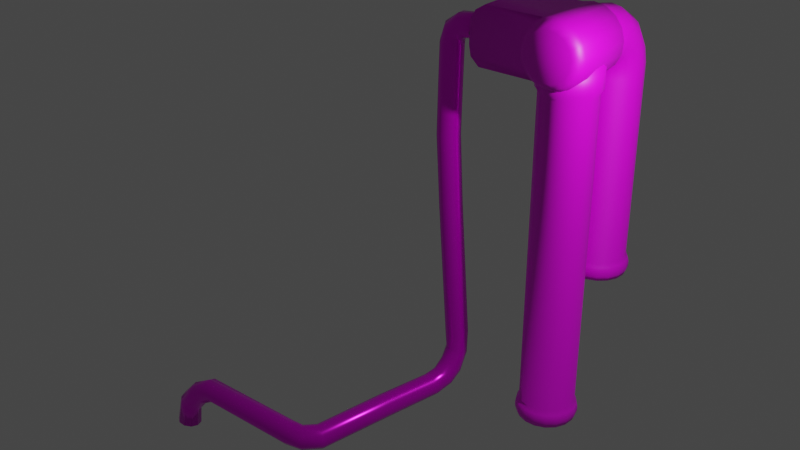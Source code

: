 # Source: aquarium_pump.blend  (saved by Blender 2.80.75; exported with 4.5.12 LTS)
import bpy
from mathutils import Matrix  # noqa: F401  (used for matrix-valued properties, if any)

bpy.ops.wm.read_factory_settings(use_empty=True)
scene = bpy.context.scene
scene.name = 'Scene'

# ---- collections
col_aquarium_pump = bpy.data.collections.new('Aquarium Pump'); scene.collection.children.link(col_aquarium_pump)

# ---- images (referenced by path relative to the original .blend; pixels are not part of the script)
import os
ASSET_DIR = os.environ.get("B2B_ASSET_DIR", "")  # directory of the original .blend (textures are referenced by path, not embedded)
HERE = os.path.dirname(os.path.abspath(__file__))  # packed textures are extracted next to this script under _unpacked/

def load_image(name, relpath, width, height, colorspace="sRGB"):
    """Load a texture the original file referenced (path relative to the .blend, or extracted next to this script)."""
    p = next((c for c in (os.path.join(HERE, relpath), os.path.join(ASSET_DIR, relpath)) if relpath and os.path.exists(c)), "")
    if p:
        img = bpy.data.images.load(p, check_existing=True)
        img.name = name
    else:  # same state as the original file: an image datablock whose file is absent (Cycles renders it pink)
        img = bpy.data.images.new(name, width, height)
        img.source = "FILE"
        img.filepath = "//" + (relpath or name)
    img.colorspace_settings.name = colorspace
    return img
img_pump_with_logo_png = load_image('pump_with_logo.PNG', 'pump_with_logo.PNG', 1024, 1024, 'sRGB')
img_metal_pipe_jpg = load_image('metal_pipe.jpg', 'metal_pipe.jpg', 1024, 1024, 'sRGB')

# ---- materials (node trees are filled in below, after node groups)
mat_material_001 = bpy.data.materials.new('Material.001')
mat_material_001.use_transparent_shadow = False
mat_material_002 = bpy.data.materials.new('Material.002')
mat_material_002.use_transparent_shadow = False
mat_material = bpy.data.materials.new('Material')
mat_material.use_transparent_shadow = False

# ---- material node trees
mat_material_001.use_nodes = True; mat_material_001.node_tree.nodes.clear()
_N = mat_material_001.node_tree.nodes; _L = mat_material_001.node_tree.links
n0 = _N.new('ShaderNodeOutputMaterial'); n0.name = 'Material Output'; n0.location = (300, 300)
n1 = _N.new('ShaderNodeBsdfPrincipled'); n1.name = 'Principled BSDF'; n1.location = (10, 300)
n1.distribution = 'GGX'
n1.subsurface_method = 'BURLEY'
n1.inputs[3].default_value = 1.45
n1.inputs[27].default_value = (0.0, 0.0, 0.0, 1.0)
n1.inputs[28].default_value = 1.0
n2 = _N.new('ShaderNodeTexImage'); n2.name = 'Image Texture'; n2.location = (-280, 280)
n2.image = img_pump_with_logo_png
_L.new(n1.outputs[0], n0.inputs[0])
_L.new(n2.outputs[0], n1.inputs[0])
n0.is_active_output = True
mat_material_002.use_nodes = True; mat_material_002.node_tree.nodes.clear()
_N = mat_material_002.node_tree.nodes; _L = mat_material_002.node_tree.links
n0 = _N.new('ShaderNodeOutputMaterial'); n0.name = 'Material Output'; n0.location = (300, 300)
n1 = _N.new('ShaderNodeBsdfPrincipled'); n1.name = 'Principled BSDF'; n1.location = (10, 300)
n1.distribution = 'GGX'
n1.subsurface_method = 'BURLEY'
n1.inputs[0].default_value = (0.1473, 0.1473, 0.1473, 1.0)
n1.inputs[1].default_value = 0.8785
n1.inputs[2].default_value = 0.2009
n1.inputs[3].default_value = 1.45
n1.inputs[27].default_value = (0.0, 0.0, 0.0, 1.0)
n1.inputs[28].default_value = 1.0
_L.new(n1.outputs[0], n0.inputs[0])
n0.is_active_output = True
mat_material.use_nodes = True; mat_material.node_tree.nodes.clear()
_N = mat_material.node_tree.nodes; _L = mat_material.node_tree.links
n0 = _N.new('ShaderNodeBsdfPrincipled'); n0.name = 'Principled BSDF'; n0.location = (10, 300)
n0.distribution = 'GGX'
n0.subsurface_method = 'BURLEY'
n0.inputs[1].default_value = 0.5981
n0.inputs[2].default_value = 0.229
n0.inputs[3].default_value = 1.45
n0.inputs[13].default_value = 0.6215
n0.inputs[27].default_value = (0.0, 0.0, 0.0, 1.0)
n0.inputs[28].default_value = 1.0
n1 = _N.new('ShaderNodeTexImage'); n1.name = 'Image Texture'; n1.location = (-280, 280)
n1.image = img_metal_pipe_jpg
n2 = _N.new('ShaderNodeOutputMaterial'); n2.name = 'Material Output'; n2.location = (589, 297)
_L.new(n0.outputs[0], n2.inputs[0])
_L.new(n1.outputs[0], n0.inputs[0])
n2.is_active_output = True

# ---- world
world_world = bpy.data.worlds.new('World'); scene.world = world_world
world_world.use_nodes = True; world_world.node_tree.nodes.clear()
_N = world_world.node_tree.nodes; _L = world_world.node_tree.links
n0 = _N.new('ShaderNodeOutputWorld'); n0.name = 'World Output'; n0.location = (300, 300)
n1 = _N.new('ShaderNodeBackground'); n1.name = 'Background'; n1.location = (10, 300)
n1.inputs[0].default_value = (0.05088, 0.05088, 0.05088, 1.0)
_L.new(n1.outputs[0], n0.inputs[0])
n0.is_active_output = True
world_world.color = (0.05088, 0.05088, 0.05088)
world_world.use_sun_shadow = False
world_world.sun_shadow_jitter_overblur = 0.0

# ---- lights
light_light = bpy.data.lights.new('Light', 'POINT')
light_light.transmission_factor = 0.0
light_light.energy = 1000.0
light_light.shadow_soft_size = 0.1
light_light.shadow_maximum_resolution = 0.006
light_light.use_absolute_resolution = True

# ---- meshes
me_cylinder = bpy.data.meshes.new('Cylinder')
me_cylinder.from_pydata([(0.0, 0.4488, 2.025), (-7.487e-09, 0.5224, 2.203), (0.3612, 0.3812, 2.025), (0.3878, 0.4499, 2.203), (0.6737, 0.1878, 2.025), (0.7233, 0.2422, 2.203), (0.8952, -0.1055, 2.025), (0.9611, -0.07267, 2.203), (0.9957, -0.459, 2.025), (1.069, -0.4522, 2.203), (0.9618, -0.8249, 2.025), (1.033, -0.845, 2.203), (0.798, -1.154, 2.025), (0.8568, -1.198, 2.203), (0.5264, -1.401, 2.025), (0.5652, -1.464, 2.203), (0.1837, -1.534, 2.025), (0.1973, -1.607, 2.203), (-0.1837, -1.534, 2.025), (-0.1973, -1.607, 2.203), (-0.5264, -1.401, 2.025), (-0.5652, -1.464, 2.203), (-0.798, -1.154, 2.025), (-0.8568, -1.198, 2.203), (-0.9618, -0.8249, 2.025), (-1.033, -0.845, 2.203), (-0.9957, -0.459, 2.025), (-1.069, -0.4522, 2.203), (-0.8952, -0.1055, 2.025), (-0.9611, -0.07267, 2.203), (-0.6737, 0.1878, 2.025), (-0.7233, 0.2422, 2.203), (-0.3612, 0.3812, 2.025), (-0.3878, 0.4499, 2.203), (0.3878, 0.4499, 2.378), (-7.487e-09, 0.5224, 2.378), (0.7233, 0.2422, 2.378), (0.9611, -0.07267, 2.378), (1.069, -0.4522, 2.378), (1.033, -0.845, 2.378), (0.8568, -1.198, 2.378), (0.5652, -1.464, 2.378), (0.1973, -1.607, 2.378), (-0.1973, -1.607, 2.378), (-0.5652, -1.464, 2.378), (-0.8568, -1.198, 2.378), (-1.033, -0.845, 2.378), (-1.069, -0.4522, 2.378), (-0.9611, -0.07267, 2.378), (-0.7233, 0.2422, 2.378), (-0.3878, 0.4499, 2.378), (0.3737, 0.4135, 2.532), (-4.028e-09, 0.4834, 2.532), (0.697, 0.2134, 2.532), (0.9261, -0.09007, 2.532), (1.03, -0.4558, 2.532), (0.9951, -0.8344, 2.532), (0.8256, -1.175, 2.532), (0.5446, -1.431, 2.532), (0.1901, -1.568, 2.532), (-0.1901, -1.568, 2.532), (-0.5446, -1.431, 2.532), (-0.8256, -1.175, 2.532), (-0.9951, -0.8344, 2.532), (-1.03, -0.4558, 2.532), (-0.9261, -0.09007, 2.532), (-0.697, 0.2134, 2.532), (-0.3737, 0.4135, 2.532), (0.3444, 0.3379, 2.648), (4.11e-10, 0.4023, 2.648), (0.6424, 0.1534, 2.648), (0.8535, -0.1262, 2.648), (0.9494, -0.4633, 2.648), (0.9171, -0.8122, 2.648), (0.7609, -1.126, 2.648), (0.5019, -1.362, 2.648), (0.1752, -1.488, 2.648), (-0.1752, -1.488, 2.648), (-0.5019, -1.362, 2.648), (-0.7609, -1.126, 2.648), (-0.9171, -0.8122, 2.648), (-0.9494, -0.4633, 2.648), (-0.8535, -0.1262, 2.648), (-0.6424, 0.1534, 2.648), (-0.3444, 0.3379, 2.648), (0.3444, 0.3379, 9.146), (-5.279e-08, 0.4023, 9.146), (0.6424, 0.1534, 9.146), (0.8535, -0.1262, 9.146), (0.9494, -0.4633, 9.146), (0.9171, -0.8122, 9.146), (0.7609, -1.126, 9.146), (0.5019, -1.362, 9.146), (0.1752, -1.488, 9.146), (-0.1752, -1.488, 9.146), (-0.5019, -1.362, 9.146), (-0.7609, -1.126, 9.146), (-0.9171, -0.8122, 9.146), (-0.9494, -0.4633, 9.146), (-0.8535, -0.1262, 9.146), (-0.6424, 0.1534, 9.146), (-0.3444, 0.3379, 9.146), (0.3444, 0.3275, 9.576), (-5.279e-08, 0.3912, 9.586), (0.6424, 0.1452, 9.548), (0.8535, -0.1312, 9.506), (0.9494, -0.4643, 9.455), (0.9171, -0.8091, 9.401), (0.7609, -1.119, 9.354), (0.5019, -1.352, 9.318), (0.1752, -1.478, 9.299), (-0.1752, -1.478, 9.299), (-0.5019, -1.352, 9.318), (-0.7609, -1.119, 9.354), (-0.9171, -0.8091, 9.401), (-0.9494, -0.4643, 9.455), (-0.8535, -0.1312, 9.506), (-0.6424, 0.1452, 9.548), (-0.3444, 0.3275, 9.576), (0.3444, 0.1396, 10.22), (-5.407e-08, 0.1983, 10.24), (0.6424, -0.0288, 10.14), (0.8535, -0.284, 10.03), (0.9494, -0.5916, 9.891), (0.9171, -0.9101, 9.748), (0.7609, -1.196, 9.62), (0.5019, -1.412, 9.523), (0.1752, -1.527, 9.472), (-0.1752, -1.527, 9.472), (-0.5019, -1.412, 9.523), (-0.7609, -1.196, 9.62), (-0.9171, -0.9101, 9.748), (-0.9494, -0.5916, 9.891), (-0.8535, -0.284, 10.03), (-0.6424, -0.0288, 10.14), (-0.3444, 0.1396, 10.22), (0.3444, -0.3555, 10.94), (-1.097e-08, -0.312, 10.99), (0.6424, -0.48, 10.8), (0.8535, -0.6689, 10.6), (0.9494, -0.8964, 10.35), (0.9171, -1.132, 10.09), (0.7609, -1.344, 9.861), (0.5019, -1.503, 9.687), (0.1752, -1.589, 9.593), (-0.1752, -1.589, 9.593), (-0.5019, -1.503, 9.687), (-0.7609, -1.344, 9.861), (-0.9171, -1.132, 10.09), (-0.9494, -0.8964, 10.35), (-0.8535, -0.6689, 10.6), (-0.6424, -0.48, 10.8), (-0.3444, -0.3555, 10.94), (0.3444, -1.103, 11.38), (-1.382e-08, -1.08, 11.44), (0.6424, -1.168, 11.21), (0.8535, -1.267, 10.95), (0.9494, -1.386, 10.63), (0.9171, -1.509, 10.3), (0.7609, -1.62, 10.01), (0.5019, -1.703, 9.789), (0.1752, -1.748, 9.671), (-0.1752, -1.748, 9.671), (-0.5019, -1.703, 9.789), (-0.7609, -1.62, 10.01), (-0.9171, -1.509, 10.3), (-0.9494, -1.386, 10.63), (-0.8535, -1.267, 10.95), (-0.6424, -1.168, 11.21), (-0.3444, -1.103, 11.38), (0.3444, -1.848, 11.5), (-5.692e-08, -1.848, 11.56), (0.6424, -1.847, 11.32), (0.8535, -1.846, 11.04), (0.9494, -1.845, 10.7), (0.9171, -1.844, 10.35), (0.7609, -1.842, 10.04), (0.5019, -1.842, 9.8), (0.1752, -1.841, 9.674), (-0.1752, -1.841, 9.674), (-0.5019, -1.842, 9.8), (-0.7609, -1.842, 10.04), (-0.9171, -1.844, 10.35), (-0.9494, -1.845, 10.7), (-0.8535, -1.846, 11.04), (-0.6424, -1.847, 11.32), (-0.3444, -1.848, 11.5), (0.3444, -2.086, 11.5), (-1.096e-07, -2.086, 11.56), (0.6424, -2.085, 11.31), (0.8535, -2.084, 11.03), (0.9494, -2.083, 10.7), (0.9171, -2.082, 10.35), (0.7609, -2.081, 10.03), (0.5019, -2.08, 9.797), (0.1752, -2.079, 9.671), (-0.1752, -2.079, 9.671), (-0.5019, -2.08, 9.797), (-0.7609, -2.081, 10.03), (-0.9171, -2.082, 10.35), (-0.9494, -2.083, 10.7), (-0.8535, -2.084, 11.03), (-0.6424, -2.085, 11.31), (-0.3444, -2.086, 11.5), (2e-08, 0.2521, 2.025), (0.2902, 0.1978, 2.025), (0.5412, 0.04243, 2.025), (0.7191, -0.1932, 2.025), (0.7999, -0.4771, 2.025), (0.7727, -0.7711, 2.025), (0.6411, -1.035, 2.025), (0.4229, -1.234, 2.025), (0.1476, -1.341, 2.025), (-0.1476, -1.341, 2.025), (-0.4229, -1.234, 2.025), (-0.6411, -1.035, 2.025), (-0.7727, -0.7711, 2.025), (-0.7999, -0.4771, 2.025), (-0.7191, -0.1932, 2.025), (-0.5412, 0.04243, 2.025), (-0.2902, 0.1978, 2.025), (-7.712e-09, 0.2521, 3.867), (0.2902, 0.1978, 3.867), (0.5412, 0.04243, 3.867), (0.7191, -0.1932, 3.867), (0.7999, -0.4771, 3.867), (0.7727, -0.7711, 3.867), (0.6411, -1.035, 3.867), (0.4229, -1.234, 3.867), (0.1476, -1.341, 3.867), (-0.1476, -1.341, 3.867), (-0.4229, -1.234, 3.867), (-0.6411, -1.035, 3.867), (-0.7727, -0.7711, 3.867), (-0.7999, -0.4771, 3.867), (-0.7191, -0.1932, 3.867), (-0.5412, 0.04243, 3.867), (-0.2902, 0.1978, 3.867), (0.4023, -2.159, 11.65), (-1.277e-07, -2.159, 11.72), (0.7503, -2.158, 11.43), (0.997, -2.157, 11.1), (1.109, -2.155, 10.71), (1.071, -2.154, 10.3), (0.8888, -2.153, 9.936), (0.5863, -2.152, 9.661), (0.2047, -2.151, 9.513), (-0.2047, -2.151, 9.513), (-0.5863, -2.152, 9.661), (-0.8888, -2.153, 9.936), (-1.071, -2.154, 10.3), (-1.109, -2.155, 10.71), (-0.997, -2.157, 11.1), (-0.7503, -2.158, 11.43), (-0.4023, -2.159, 11.65), (0.4023, -4.274, 11.64), (-2.136e-07, -4.275, 11.71), (0.7503, -4.274, 11.42), (0.997, -4.272, 11.1), (1.109, -4.271, 10.7), (1.071, -4.27, 10.29), (0.8888, -4.268, 9.929), (0.5863, -4.267, 9.653), (0.2047, -4.267, 9.505), (-0.2047, -4.267, 9.505), (-0.5863, -4.267, 9.653), (-0.8888, -4.268, 9.929), (-1.071, -4.27, 10.29), (-1.109, -4.271, 10.7), (-0.997, -4.272, 11.1), (-0.7503, -4.274, 11.42), (-0.4023, -4.274, 11.64), (0.3632, -4.491, 11.54), (-2.022e-07, -4.491, 11.61), (0.6774, -4.49, 11.34), (0.9001, -4.489, 11.05), (1.001, -4.488, 10.69), (0.9671, -4.486, 10.32), (0.8024, -4.485, 9.994), (0.5293, -4.484, 9.745), (0.1848, -4.484, 9.611), (-0.1848, -4.484, 9.611), (-0.5293, -4.484, 9.745), (-0.8024, -4.485, 9.994), (-0.9671, -4.486, 10.32), (-1.001, -4.488, 10.69), (-0.9001, -4.489, 11.05), (-0.6774, -4.49, 11.34), (-0.3632, -4.491, 11.54), (0.2951, -4.605, 11.36), (-1.807e-07, -4.605, 11.42), (0.5503, -4.604, 11.2), (0.7313, -4.603, 10.96), (0.8134, -4.602, 10.68), (0.7857, -4.601, 10.38), (0.6519, -4.6, 10.11), (0.43, -4.599, 9.905), (0.1501, -4.599, 9.797), (-0.1501, -4.599, 9.797), (-0.43, -4.599, 9.905), (-0.6519, -4.6, 10.11), (-0.7857, -4.601, 10.38), (-0.8134, -4.602, 10.68), (-0.7313, -4.603, 10.96), (-0.5503, -4.604, 11.2), (-0.2951, -4.605, 11.36), (0.0, -2.223, -2.548), (-7.487e-09, -2.149, -2.369), (0.3612, -2.291, -2.548), (0.3878, -2.222, -2.369), (0.6737, -2.484, -2.548), (0.7233, -2.43, -2.369), (0.8952, -2.777, -2.548), (0.9611, -2.745, -2.369), (0.9957, -3.131, -2.548), (1.069, -3.124, -2.369), (0.9618, -3.497, -2.548), (1.033, -3.517, -2.369), (0.798, -3.826, -2.548), (0.8568, -3.87, -2.369), (0.5264, -4.073, -2.548), (0.5652, -4.136, -2.369), (0.1837, -4.206, -2.548), (0.1973, -4.278, -2.369), (-0.1837, -4.206, -2.548), (-0.1973, -4.278, -2.369), (-0.5264, -4.073, -2.548), (-0.5652, -4.136, -2.369), (-0.798, -3.826, -2.548), (-0.8568, -3.87, -2.369), (-0.9618, -3.497, -2.548), (-1.033, -3.517, -2.369), (-0.9957, -3.131, -2.548), (-1.069, -3.124, -2.369), (-0.8952, -2.777, -2.548), (-0.9611, -2.745, -2.369), (-0.6737, -2.484, -2.548), (-0.7233, -2.43, -2.369), (-0.3612, -2.291, -2.548), (-0.3878, -2.222, -2.369), (0.3878, -2.222, -2.195), (-7.487e-09, -2.149, -2.195), (0.7233, -2.43, -2.195), (0.9611, -2.745, -2.195), (1.069, -3.124, -2.195), (1.033, -3.517, -2.195), (0.8568, -3.87, -2.195), (0.5652, -4.136, -2.195), (0.1973, -4.278, -2.195), (-0.1973, -4.278, -2.195), (-0.5652, -4.136, -2.195), (-0.8568, -3.87, -2.195), (-1.033, -3.517, -2.195), (-1.069, -3.124, -2.195), (-0.9611, -2.745, -2.195), (-0.7233, -2.43, -2.195), (-0.3878, -2.222, -2.195), (0.3737, -2.258, -2.041), (-4.028e-09, -2.188, -2.041), (0.697, -2.458, -2.041), (0.9261, -2.762, -2.041), (1.03, -3.128, -2.041), (0.9951, -3.506, -2.041), (0.8256, -3.847, -2.041), (0.5446, -4.103, -2.041), (0.1901, -4.24, -2.041), (-0.1901, -4.24, -2.041), (-0.5446, -4.103, -2.041), (-0.8256, -3.847, -2.041), (-0.9951, -3.506, -2.041), (-1.03, -3.128, -2.041), (-0.9261, -2.762, -2.041), (-0.697, -2.458, -2.041), (-0.3737, -2.258, -2.041), (0.3444, -2.334, -1.924), (4.11e-10, -2.27, -1.924), (0.6424, -2.518, -1.924), (0.8535, -2.798, -1.924), (0.9494, -3.135, -1.924), (0.9171, -3.484, -1.924), (0.7609, -3.798, -1.924), (0.5019, -4.034, -1.924), (0.1752, -4.16, -1.924), (-0.1752, -4.16, -1.924), (-0.5019, -4.034, -1.924), (-0.7609, -3.798, -1.924), (-0.9171, -3.484, -1.924), (-0.9494, -3.135, -1.924), (-0.8535, -2.798, -1.924), (-0.6424, -2.518, -1.924), (-0.3444, -2.334, -1.924), (0.3444, -2.334, 9.212), (-5.279e-08, -2.27, 9.212), (0.6424, -2.518, 9.212), (0.8535, -2.798, 9.212), (0.9494, -3.135, 9.212), (0.9171, -3.484, 9.212), (0.7609, -3.798, 9.212), (0.5019, -4.034, 9.212), (0.1752, -4.16, 9.212), (-0.1752, -4.16, 9.212), (-0.5019, -4.034, 9.212), (-0.7609, -3.798, 9.212), (-0.9171, -3.484, 9.212), (-0.9494, -3.135, 9.212), (-0.8535, -2.798, 9.212), (-0.6424, -2.518, 9.212), (-0.3444, -2.334, 9.212), (2e-08, -2.42, -2.548), (0.2902, -2.474, -2.548), (0.5412, -2.629, -2.548), (0.7191, -2.865, -2.548), (0.7999, -3.149, -2.548), (0.7727, -3.443, -2.548), (0.6411, -3.707, -2.548), (0.4229, -3.906, -2.548), (0.1476, -4.013, -2.548), (-0.1476, -4.013, -2.548), (-0.4229, -3.906, -2.548), (-0.6411, -3.707, -2.548), (-0.7727, -3.443, -2.548), (-0.7999, -3.149, -2.548), (-0.7191, -2.865, -2.548), (-0.5412, -2.629, -2.548), (-0.2902, -2.474, -2.548), (-7.712e-09, -2.42, -0.7053), (0.2902, -2.474, -0.7053), (0.5412, -2.629, -0.7053), (0.7191, -2.865, -0.7053), (0.7999, -3.149, -0.7053), (0.7727, -3.443, -0.7053), (0.6411, -3.707, -0.7053), (0.4229, -3.906, -0.7053), (0.1476, -4.013, -0.7053), (-0.1476, -4.013, -0.7053), (-0.4229, -3.906, -0.7053), (-0.6411, -3.707, -0.7053), (-0.7727, -3.443, -0.7053), (-0.7999, -3.149, -0.7053), (-0.7191, -2.865, -0.7053), (-0.5412, -2.629, -0.7053), (-0.2902, -2.474, -0.7053), (0.379, -2.245, 9.361), (-6.353e-08, -2.174, 9.361), (0.7067, -2.448, 9.361), (0.9391, -2.755, 9.361), (1.045, -3.126, 9.361), (1.009, -3.51, 9.361), (0.8372, -3.855, 9.361), (0.5523, -4.115, 9.361), (0.1928, -4.254, 9.361), (-0.1928, -4.254, 9.361), (-0.5523, -4.115, 9.361), (-0.8372, -3.855, 9.361), (-1.009, -3.51, 9.361), (-1.045, -3.126, 9.361), (-0.9391, -2.755, 9.361), (-0.7067, -2.448, 9.361), (-0.379, -2.245, 9.361), (0.379, -2.245, 10.21), (-6.353e-08, -2.174, 10.21), (0.7067, -2.448, 10.21), (0.9391, -2.755, 10.21), (1.045, -3.126, 10.21), (1.009, -3.51, 10.21), (0.8372, -3.855, 10.21), (0.5523, -4.115, 10.21), (0.1928, -4.254, 10.21), (-0.1928, -4.254, 10.21), (-0.5523, -4.115, 10.21), (-0.8372, -3.855, 10.21), (-1.009, -3.51, 10.21), (-1.045, -3.126, 10.21), (-0.9391, -2.755, 10.21), (-0.7067, -2.448, 10.21), (-0.379, -2.245, 10.21), (-2.92, -2.153, 9.936), (-2.617, -2.152, 9.661), (-2.99, -2.154, 10.3), (-2.98, -2.155, 10.71), (-2.969, -2.157, 11.1), (-2.781, -2.158, 11.43), (-2.433, -2.159, 11.65), (-2.92, -4.268, 9.929), (-2.617, -4.267, 9.653), (-2.99, -4.27, 10.29), (-2.98, -4.271, 10.7), (-2.969, -4.272, 11.1), (-2.781, -4.274, 11.42), (-2.433, -4.274, 11.64)], [], [(0, 1, 3, 2), (2, 3, 5, 4), (4, 5, 7, 6), (6, 7, 9, 8), (8, 9, 11, 10), (10, 11, 13, 12), (12, 13, 15, 14), (14, 15, 17, 16), (16, 17, 19, 18), (18, 19, 21, 20), (20, 21, 23, 22), (22, 23, 25, 24), (24, 25, 27, 26), (26, 27, 29, 28), (28, 29, 31, 30), (11, 9, 38, 39), (30, 31, 33, 32), (32, 33, 1, 0), (18, 20, 214, 213), (49, 48, 65, 66), (21, 19, 43, 44), (31, 29, 48, 49), (7, 5, 36, 37), (17, 15, 41, 42), (3, 1, 35, 34), (27, 25, 46, 47), (13, 11, 39, 40), (23, 21, 44, 45), (33, 31, 49, 50), (9, 7, 37, 38), (19, 17, 42, 43), (29, 27, 47, 48), (5, 3, 34, 36), (15, 13, 40, 41), (25, 23, 45, 46), (1, 33, 50, 35), (62, 61, 78, 79), (42, 41, 58, 59), (34, 35, 52, 51), (50, 49, 66, 67), (43, 42, 59, 60), (36, 34, 51, 53), (35, 50, 67, 52), (44, 43, 60, 61), (37, 36, 53, 54), (45, 44, 61, 62), (38, 37, 54, 55), (46, 45, 62, 63), (39, 38, 55, 56), (47, 46, 63, 64), (40, 39, 56, 57), (48, 47, 64, 65), (41, 40, 57, 58), (82, 81, 98, 99), (55, 54, 71, 72), (63, 62, 79, 80), (56, 55, 72, 73), (64, 63, 80, 81), (57, 56, 73, 74), (65, 64, 81, 82), (58, 57, 74, 75), (66, 65, 82, 83), (59, 58, 75, 76), (51, 52, 69, 68), (67, 66, 83, 84), (60, 59, 76, 77), (53, 51, 68, 70), (52, 67, 84, 69), (61, 60, 77, 78), (54, 53, 70, 71), (87, 85, 102, 104), (75, 74, 91, 92), (83, 82, 99, 100), (76, 75, 92, 93), (68, 69, 86, 85), (84, 83, 100, 101), (77, 76, 93, 94), (70, 68, 85, 87), (69, 84, 101, 86), (78, 77, 94, 95), (71, 70, 87, 88), (79, 78, 95, 96), (72, 71, 88, 89), (80, 79, 96, 97), (73, 72, 89, 90), (81, 80, 97, 98), (74, 73, 90, 91), (107, 106, 123, 124), (86, 101, 118, 103), (95, 94, 111, 112), (88, 87, 104, 105), (96, 95, 112, 113), (89, 88, 105, 106), (97, 96, 113, 114), (90, 89, 106, 107), (98, 97, 114, 115), (91, 90, 107, 108), (99, 98, 115, 116), (92, 91, 108, 109), (100, 99, 116, 117), (93, 92, 109, 110), (85, 86, 103, 102), (101, 100, 117, 118), (94, 93, 110, 111), (127, 126, 143, 144), (115, 114, 131, 132), (108, 107, 124, 125), (116, 115, 132, 133), (109, 108, 125, 126), (117, 116, 133, 134), (110, 109, 126, 127), (102, 103, 120, 119), (118, 117, 134, 135), (111, 110, 127, 128), (104, 102, 119, 121), (103, 118, 135, 120), (112, 111, 128, 129), (105, 104, 121, 122), (113, 112, 129, 130), (106, 105, 122, 123), (114, 113, 130, 131), (147, 146, 163, 164), (119, 120, 137, 136), (135, 134, 151, 152), (128, 127, 144, 145), (121, 119, 136, 138), (120, 135, 152, 137), (129, 128, 145, 146), (122, 121, 138, 139), (130, 129, 146, 147), (123, 122, 139, 140), (131, 130, 147, 148), (124, 123, 140, 141), (132, 131, 148, 149), (125, 124, 141, 142), (133, 132, 149, 150), (126, 125, 142, 143), (134, 133, 150, 151), (167, 166, 183, 184), (140, 139, 156, 157), (148, 147, 164, 165), (141, 140, 157, 158), (149, 148, 165, 166), (142, 141, 158, 159), (150, 149, 166, 167), (143, 142, 159, 160), (151, 150, 167, 168), (144, 143, 160, 161), (136, 137, 154, 153), (152, 151, 168, 169), (145, 144, 161, 162), (138, 136, 153, 155), (137, 152, 169, 154), (146, 145, 162, 163), (139, 138, 155, 156), (172, 170, 187, 189), (160, 159, 176, 177), (168, 167, 184, 185), (161, 160, 177, 178), (153, 154, 171, 170), (169, 168, 185, 186), (162, 161, 178, 179), (155, 153, 170, 172), (154, 169, 186, 171), (163, 162, 179, 180), (156, 155, 172, 173), (164, 163, 180, 181), (157, 156, 173, 174), (165, 164, 181, 182), (158, 157, 174, 175), (166, 165, 182, 183), (159, 158, 175, 176), (192, 191, 242, 243), (171, 186, 203, 188), (180, 179, 196, 197), (173, 172, 189, 190), (181, 180, 197, 198), (174, 173, 190, 191), (182, 181, 198, 199), (175, 174, 191, 192), (183, 182, 199, 200), (176, 175, 192, 193), (184, 183, 200, 201), (177, 176, 193, 194), (185, 184, 201, 202), (178, 177, 194, 195), (170, 171, 188, 187), (186, 185, 202, 203), (179, 178, 195, 196), (211, 212, 229, 228), (28, 30, 219, 218), (4, 6, 207, 206), (14, 16, 212, 211), (0, 2, 205, 204), (24, 26, 217, 216), (10, 12, 210, 209), (20, 22, 215, 214), (30, 32, 220, 219), (6, 8, 208, 207), (16, 18, 213, 212), (26, 28, 218, 217), (2, 4, 206, 205), (12, 14, 211, 210), (22, 24, 216, 215), (32, 0, 204, 220), (8, 10, 209, 208), (221, 222, 223, 224, 225, 226, 227, 228, 229, 230, 231, 232, 233, 234, 235, 236, 237), (204, 205, 222, 221), (219, 220, 237, 236), (212, 213, 230, 229), (205, 206, 223, 222), (220, 204, 221, 237), (213, 214, 231, 230), (206, 207, 224, 223), (214, 215, 232, 231), (207, 208, 225, 224), (215, 216, 233, 232), (208, 209, 226, 225), (216, 217, 234, 233), (209, 210, 227, 226), (217, 218, 235, 234), (210, 211, 228, 227), (218, 219, 236, 235), (266, 267, 485, 483), (200, 199, 250, 251), (193, 192, 243, 244), (201, 200, 251, 252), (194, 193, 244, 245), (202, 201, 252, 253), (195, 194, 245, 246), (187, 188, 239, 238), (203, 202, 253, 254), (196, 195, 246, 247), (189, 187, 238, 240), (188, 203, 254, 239), (197, 196, 247, 248), (190, 189, 240, 241), (198, 197, 248, 249), (191, 190, 241, 242), (199, 198, 249, 250), (256, 271, 288, 273), (245, 244, 261, 262), (254, 253, 481, 482), (246, 245, 262, 263), (238, 239, 256, 255), (271, 254, 482, 489), (247, 246, 263, 264), (240, 238, 255, 257), (239, 254, 271, 256), (248, 247, 264, 265), (241, 240, 257, 258), (265, 266, 483, 484), (242, 241, 258, 259), (253, 252, 480, 481), (243, 242, 259, 260), (252, 251, 479, 480), (244, 243, 260, 261), (285, 284, 301, 302), (265, 264, 281, 282), (258, 257, 274, 275), (266, 265, 282, 283), (259, 258, 275, 276), (267, 266, 283, 284), (260, 259, 276, 277), (268, 267, 284, 285), (261, 260, 277, 278), (269, 268, 285, 286), (262, 261, 278, 279), (270, 269, 286, 287), (263, 262, 279, 280), (255, 256, 273, 272), (271, 270, 287, 288), (264, 263, 280, 281), (257, 255, 272, 274), (289, 290, 305, 304, 303, 302, 301, 300, 299, 298, 297, 296, 295, 294, 293, 292, 291), (278, 277, 294, 295), (286, 285, 302, 303), (279, 278, 295, 296), (287, 286, 303, 304), (280, 279, 296, 297), (272, 273, 290, 289), (288, 287, 304, 305), (281, 280, 297, 298), (274, 272, 289, 291), (273, 288, 305, 290), (282, 281, 298, 299), (275, 274, 291, 292), (283, 282, 299, 300), (276, 275, 292, 293), (284, 283, 300, 301), (277, 276, 293, 294), (306, 307, 309, 308), (308, 309, 311, 310), (310, 311, 313, 312), (312, 313, 315, 314), (314, 315, 317, 316), (316, 317, 319, 318), (318, 319, 321, 320), (320, 321, 323, 322), (322, 323, 325, 324), (324, 325, 327, 326), (326, 327, 329, 328), (328, 329, 331, 330), (330, 331, 333, 332), (332, 333, 335, 334), (334, 335, 337, 336), (317, 315, 344, 345), (336, 337, 339, 338), (338, 339, 307, 306), (324, 326, 418, 417), (355, 354, 371, 372), (327, 325, 349, 350), (337, 335, 354, 355), (313, 311, 342, 343), (323, 321, 347, 348), (309, 307, 341, 340), (333, 331, 352, 353), (319, 317, 345, 346), (329, 327, 350, 351), (339, 337, 355, 356), (315, 313, 343, 344), (325, 323, 348, 349), (335, 333, 353, 354), (311, 309, 340, 342), (321, 319, 346, 347), (331, 329, 351, 352), (307, 339, 356, 341), (368, 367, 384, 385), (348, 347, 364, 365), (340, 341, 358, 357), (356, 355, 372, 373), (349, 348, 365, 366), (342, 340, 357, 359), (341, 356, 373, 358), (350, 349, 366, 367), (343, 342, 359, 360), (351, 350, 367, 368), (344, 343, 360, 361), (352, 351, 368, 369), (345, 344, 361, 362), (353, 352, 369, 370), (346, 345, 362, 363), (354, 353, 370, 371), (347, 346, 363, 364), (388, 387, 404, 405), (361, 360, 377, 378), (369, 368, 385, 386), (362, 361, 378, 379), (370, 369, 386, 387), (363, 362, 379, 380), (371, 370, 387, 388), (364, 363, 380, 381), (372, 371, 388, 389), (365, 364, 381, 382), (357, 358, 375, 374), (373, 372, 389, 390), (366, 365, 382, 383), (359, 357, 374, 376), (358, 373, 390, 375), (367, 366, 383, 384), (360, 359, 376, 377), (381, 380, 397, 398), (389, 388, 405, 406), (382, 381, 398, 399), (374, 375, 392, 391), (390, 389, 406, 407), (383, 382, 399, 400), (376, 374, 391, 393), (375, 390, 407, 392), (384, 383, 400, 401), (377, 376, 393, 394), (385, 384, 401, 402), (378, 377, 394, 395), (386, 385, 402, 403), (379, 378, 395, 396), (387, 386, 403, 404), (380, 379, 396, 397), (415, 416, 433, 432), (334, 336, 423, 422), (310, 312, 411, 410), (320, 322, 416, 415), (306, 308, 409, 408), (330, 332, 421, 420), (316, 318, 414, 413), (326, 328, 419, 418), (336, 338, 424, 423), (312, 314, 412, 411), (322, 324, 417, 416), (332, 334, 422, 421), (308, 310, 410, 409), (318, 320, 415, 414), (328, 330, 420, 419), (338, 306, 408, 424), (314, 316, 413, 412), (425, 426, 427, 428, 429, 430, 431, 432, 433, 434, 435, 436, 437, 438, 439, 440, 441), (408, 409, 426, 425), (423, 424, 441, 440), (416, 417, 434, 433), (409, 410, 427, 426), (424, 408, 425, 441), (417, 418, 435, 434), (410, 411, 428, 427), (418, 419, 436, 435), (411, 412, 429, 428), (419, 420, 437, 436), (412, 413, 430, 429), (420, 421, 438, 437), (413, 414, 431, 430), (421, 422, 439, 438), (414, 415, 432, 431), (422, 423, 440, 439), (405, 404, 455, 456), (450, 449, 466, 467), (398, 397, 448, 449), (406, 405, 456, 457), (399, 398, 449, 450), (391, 392, 443, 442), (407, 406, 457, 458), (400, 399, 450, 451), (393, 391, 442, 444), (392, 407, 458, 443), (401, 400, 451, 452), (394, 393, 444, 445), (402, 401, 452, 453), (395, 394, 445, 446), (403, 402, 453, 454), (396, 395, 446, 447), (404, 403, 454, 455), (397, 396, 447, 448), (459, 460, 475, 474, 473, 472, 471, 470, 469, 468, 467, 466, 465, 464, 463, 462, 461), (442, 443, 460, 459), (458, 457, 474, 475), (451, 450, 467, 468), (444, 442, 459, 461), (443, 458, 475, 460), (452, 451, 468, 469), (445, 444, 461, 462), (453, 452, 469, 470), (446, 445, 462, 463), (454, 453, 470, 471), (447, 446, 463, 464), (455, 454, 471, 472), (448, 447, 464, 465), (456, 455, 472, 473), (449, 448, 465, 466), (457, 456, 473, 474), (480, 479, 486, 487), (481, 480, 487, 488), (482, 481, 488, 489), (476, 477, 484, 483), (478, 476, 483, 485), (479, 478, 485, 486), (267, 268, 486, 485), (249, 248, 477, 476), (268, 269, 487, 486), (248, 265, 484, 477), (250, 249, 476, 478), (269, 270, 488, 487), (270, 271, 489, 488), (251, 250, 478, 479)])
me_cylinder.polygons.foreach_set('use_smooth', [True] * 460)
_uv = me_cylinder.uv_layers.new(name='UVMap')
_uv.uv.foreach_set('vector', [0.4147, 0.5918, 0.4147, 0.9724, 0.3939, 0.9724, 0.3939, 0.5918, 0.3939, 0.5918, 0.3939, 0.9724, 0.3731, 0.9724, 0.3731, 0.5918, 0.3731, 0.5918, 0.3731, 0.9724, 0.3523, 0.9724, 0.3523, 0.5918, 0.3523, 0.5918, 0.3523, 0.9724, 0.3314, 0.9724, 0.3314, 0.5918, 0.3314, 0.5918, 0.3314, 0.9724, 0.3106, 0.9724, 0.3106, 0.5918, 0.3106, 0.5918, 0.3106, 0.9724, 0.2898, 0.9724, 0.2898, 0.5918, 0.2898, 0.5918, 0.2898, 0.9724, 0.2689, 0.9724, 0.2689, 0.5918, 0.2689, 0.5918, 0.2689, 0.9724, 0.2481, 0.9724, 0.2481, 0.5918, 0.2481, 0.5918, 0.2481, 0.9724, 0.2273, 0.9724, 0.2273, 0.5918, 0.2273, 0.5918, 0.2273, 0.9724, 0.2065, 0.9724, 0.2065, 0.5918, 0.2065, 0.5918, 0.2065, 0.9724, 0.1856, 0.9724, 0.1856, 0.5918, 0.1856, 0.5918, 0.1856, 0.9724, 0.1648, 0.9724, 0.1648, 0.5918, 0.1648, 0.5918, 0.1648, 0.9724, 0.144, 0.9724, 0.144, 0.5918, 0.144, 0.5918, 0.144, 0.9724, 0.1231, 0.9724, 0.1231, 0.5918, 0.1231, 0.5918, 0.1231, 0.9724, 0.1023, 0.9724, 0.1023, 0.5918, 0.3106, 0.9724, 0.3314, 0.9724, 0.3314, 0.9724, 0.3106, 0.9724, 0.1023, 0.5918, 0.1023, 0.9724, 0.08149, 0.9724, 0.08149, 0.5918, 0.08149, 0.5918, 0.08149, 0.9724, 0.06066, 0.9724, 0.06066, 0.5918, 0.2273, 0.5918, 0.2065, 0.5918, 0.2065, 0.5918, 0.2273, 0.5918, 0.1023, 0.9724, 0.1231, 0.9724, 0.1231, 0.9724, 0.1023, 0.9724, 0.2065, 0.9724, 0.2273, 0.9724, 0.2273, 0.9724, 0.2065, 0.9724, 0.1023, 0.9724, 0.1231, 0.9724, 0.1231, 0.9724, 0.1023, 0.9724, 0.3523, 0.9724, 0.3731, 0.9724, 0.3731, 0.9724, 0.3523, 0.9724, 0.2481, 0.9724, 0.2689, 0.9724, 0.2689, 0.9724, 0.2481, 0.9724, 0.3939, 0.9724, 0.4147, 0.9724, 0.4147, 0.9724, 0.3939, 0.9724, 0.144, 0.9724, 0.1648, 0.9724, 0.1648, 0.9724, 0.144, 0.9724, 0.2898, 0.9724, 0.3106, 0.9724, 0.3106, 0.9724, 0.2898, 0.9724, 0.1856, 0.9724, 0.2065, 0.9724, 0.2065, 0.9724, 0.1856, 0.9724, 0.08149, 0.9724, 0.1023, 0.9724, 0.1023, 0.9724, 0.08149, 0.9724, 0.3314, 0.9724, 0.3523, 0.9724, 0.3523, 0.9724, 0.3314, 0.9724, 0.2273, 0.9724, 0.2481, 0.9724, 0.2481, 0.9724, 0.2273, 0.9724, 0.1231, 0.9724, 0.144, 0.9724, 0.144, 0.9724, 0.1231, 0.9724, 0.3731, 0.9724, 0.3939, 0.9724, 0.3939, 0.9724, 0.3731, 0.9724, 0.2689, 0.9724, 0.2898, 0.9724, 0.2898, 0.9724, 0.2689, 0.9724, 0.1648, 0.9724, 0.1856, 0.9724, 0.1856, 0.9724, 0.1648, 0.9724, 0.06066, 0.9724, 0.08149, 0.9724, 0.08149, 0.9724, 0.06066, 0.9724, 0.1856, 0.9724, 0.2065, 0.9724, 0.2065, 0.9724, 0.1856, 0.9724, 0.2481, 0.9724, 0.2689, 0.9724, 0.2689, 0.9724, 0.2481, 0.9724, 0.3939, 0.9724, 0.4147, 0.9724, 0.4147, 0.9724, 0.3939, 0.9724, 0.08149, 0.9724, 0.1023, 0.9724, 0.1023, 0.9724, 0.08149, 0.9724, 0.2273, 0.9724, 0.2481, 0.9724, 0.2481, 0.9724, 0.2273, 0.9724, 0.3731, 0.9724, 0.3939, 0.9724, 0.3939, 0.9724, 0.3731, 0.9724, 0.06066, 0.9724, 0.08149, 0.9724, 0.08149, 0.9724, 0.06066, 0.9724, 0.2065, 0.9724, 0.2273, 0.9724, 0.2273, 0.9724, 0.2065, 0.9724, 0.3523, 0.9724, 0.3731, 0.9724, 0.3731, 0.9724, 0.3523, 0.9724, 0.1856, 0.9724, 0.2065, 0.9724, 0.2065, 0.9724, 0.1856, 0.9724, 0.3314, 0.9724, 0.3523, 0.9724, 0.3523, 0.9724, 0.3314, 0.9724, 0.1648, 0.9724, 0.1856, 0.9724, 0.1856, 0.9724, 0.1648, 0.9724, 0.3106, 0.9724, 0.3314, 0.9724, 0.3314, 0.9724, 0.3106, 0.9724, 0.144, 0.9724, 0.1648, 0.9724, 0.1648, 0.9724, 0.144, 0.9724, 0.2898, 0.9724, 0.3106, 0.9724, 0.3106, 0.9724, 0.2898, 0.9724, 0.1231, 0.9724, 0.144, 0.9724, 0.144, 0.9724, 0.1231, 0.9724, 0.2689, 0.9724, 0.2898, 0.9724, 0.2898, 0.9724, 0.2689, 0.9724, 0.1231, 0.9724, 0.144, 0.9724, 0.144, 0.9724, 0.1231, 0.9724, 0.3314, 0.9724, 0.3523, 0.9724, 0.3523, 0.9724, 0.3314, 0.9724, 0.1648, 0.9724, 0.1856, 0.9724, 0.1856, 0.9724, 0.1648, 0.9724, 0.3106, 0.9724, 0.3314, 0.9724, 0.3314, 0.9724, 0.3106, 0.9724, 0.144, 0.9724, 0.1648, 0.9724, 0.1648, 0.9724, 0.144, 0.9724, 0.2898, 0.9724, 0.3106, 0.9724, 0.3106, 0.9724, 0.2898, 0.9724, 0.1231, 0.9724, 0.144, 0.9724, 0.144, 0.9724, 0.1231, 0.9724, 0.2689, 0.9724, 0.2898, 0.9724, 0.2898, 0.9724, 0.2689, 0.9724, 0.1023, 0.9724, 0.1231, 0.9724, 0.1231, 0.9724, 0.1023, 0.9724, 0.2481, 0.9724, 0.2689, 0.9724, 0.2689, 0.9724, 0.2481, 0.9724, 0.3939, 0.9724, 0.4147, 0.9724, 0.4147, 0.9724, 0.3939, 0.9724, 0.08149, 0.9724, 0.1023, 0.9724, 0.1023, 0.9724, 0.08149, 0.9724, 0.2273, 0.9724, 0.2481, 0.9724, 0.2481, 0.9724, 0.2273, 0.9724, 0.3731, 0.9724, 0.3939, 0.9724, 0.3939, 0.9724, 0.3731, 0.9724, 0.06066, 0.9724, 0.08149, 0.9724, 0.08149, 0.9724, 0.06066, 0.9724, 0.2065, 0.9724, 0.2273, 0.9724, 0.2273, 0.9724, 0.2065, 0.9724, 0.3523, 0.9724, 0.3731, 0.9724, 0.3731, 0.9724, 0.3523, 0.9724, 0.3731, 0.9724, 0.3939, 0.9724, 0.3939, 0.9724, 0.3731, 0.9724, 0.2689, 0.9724, 0.2898, 0.9724, 0.2898, 0.9724, 0.2689, 0.9724, 0.1023, 0.9724, 0.1231, 0.9724, 0.1231, 0.9724, 0.1023, 0.9724, 0.2481, 0.9724, 0.2689, 0.9724, 0.2689, 0.9724, 0.2481, 0.9724, 0.3939, 0.9724, 0.4147, 0.9724, 0.4147, 0.9724, 0.3939, 0.9724, 0.08149, 0.9724, 0.1023, 0.9724, 0.1023, 0.9724, 0.08149, 0.9724, 0.2273, 0.9724, 0.2481, 0.9724, 0.2481, 0.9724, 0.2273, 0.9724, 0.3731, 0.9724, 0.3939, 0.9724, 0.3939, 0.9724, 0.3731, 0.9724, 0.06066, 0.9724, 0.08149, 0.9724, 0.08149, 0.9724, 0.06066, 0.9724, 0.2065, 0.9724, 0.2273, 0.9724, 0.2273, 0.9724, 0.2065, 0.9724, 0.3523, 0.9724, 0.3731, 0.9724, 0.3731, 0.9724, 0.3523, 0.9724, 0.1856, 0.9724, 0.2065, 0.9724, 0.2065, 0.9724, 0.1856, 0.9724, 0.3314, 0.9724, 0.3523, 0.9724, 0.3523, 0.9724, 0.3314, 0.9724, 0.1648, 0.9724, 0.1856, 0.9724, 0.1856, 0.9724, 0.1648, 0.9724, 0.3106, 0.9724, 0.3314, 0.9724, 0.3314, 0.9724, 0.3106, 0.9724, 0.144, 0.9724, 0.1648, 0.9724, 0.1648, 0.9724, 0.144, 0.9724, 0.2898, 0.9724, 0.3106, 0.9724, 0.3106, 0.9724, 0.2898, 0.9724, 0.3106, 0.9724, 0.3314, 0.9724, 0.3314, 0.9724, 0.3106, 0.9724, 0.06066, 0.9724, 0.08149, 0.9724, 0.08149, 0.9724, 0.06066, 0.9724, 0.2065, 0.9724, 0.2273, 0.9724, 0.2273, 0.9724, 0.2065, 0.9724, 0.3523, 0.9724, 0.3731, 0.9724, 0.3731, 0.9724, 0.3523, 0.9724, 0.1856, 0.9724, 0.2065, 0.9724, 0.2065, 0.9724, 0.1856, 0.9724, 0.3314, 0.9724, 0.3523, 0.9724, 0.3523, 0.9724, 0.3314, 0.9724, 0.1648, 0.9724, 0.1856, 0.9724, 0.1856, 0.9724, 0.1648, 0.9724, 0.3106, 0.9724, 0.3314, 0.9724, 0.3314, 0.9724, 0.3106, 0.9724, 0.144, 0.9724, 0.1648, 0.9724, 0.1648, 0.9724, 0.144, 0.9724, 0.2898, 0.9724, 0.3106, 0.9724, 0.3106, 0.9724, 0.2898, 0.9724, 0.1231, 0.9724, 0.144, 0.9724, 0.144, 0.9724, 0.1231, 0.9724, 0.2689, 0.9724, 0.2898, 0.9724, 0.2898, 0.9724, 0.2689, 0.9724, 0.1023, 0.9724, 0.1231, 0.9724, 0.1231, 0.9724, 0.1023, 0.9724, 0.2481, 0.9724, 0.2689, 0.9724, 0.2689, 0.9724, 0.2481, 0.9724, 0.3939, 0.9724, 0.4147, 0.9724, 0.4147, 0.9724, 0.3939, 0.9724, 0.08149, 0.9724, 0.1023, 0.9724, 0.1023, 0.9724, 0.08149, 0.9724, 0.2273, 0.9724, 0.2481, 0.9724, 0.2481, 0.9724, 0.2273, 0.9724, 0.2481, 0.9724, 0.2689, 0.9724, 0.2689, 0.9724, 0.2481, 0.9724, 0.144, 0.9724, 0.1648, 0.9724, 0.1648, 0.9724, 0.144, 0.9724, 0.2898, 0.9724, 0.3106, 0.9724, 0.3106, 0.9724, 0.2898, 0.9724, 0.1231, 0.9724, 0.144, 0.9724, 0.144, 0.9724, 0.1231, 0.9724, 0.2689, 0.9724, 0.2898, 0.9724, 0.2898, 0.9724, 0.2689, 0.9724, 0.1023, 0.9724, 0.1231, 0.9724, 0.1231, 0.9724, 0.1023, 0.9724, 0.2481, 0.9724, 0.2689, 0.9724, 0.2689, 0.9724, 0.2481, 0.9724, 0.3939, 0.9724, 0.4147, 0.9724, 0.4147, 0.9724, 0.3939, 0.9724, 0.08149, 0.9724, 0.1023, 0.9724, 0.1023, 0.9724, 0.08149, 0.9724, 0.2273, 0.9724, 0.2481, 0.9724, 0.2481, 0.9724, 0.2273, 0.9724, 0.3731, 0.9724, 0.3939, 0.9724, 0.3939, 0.9724, 0.3731, 0.9724, 0.06066, 0.9724, 0.08149, 0.9724, 0.08149, 0.9724, 0.06066, 0.9724, 0.2065, 0.9724, 0.2273, 0.9724, 0.2273, 0.9724, 0.2065, 0.9724, 0.3523, 0.9724, 0.3731, 0.9724, 0.3731, 0.9724, 0.3523, 0.9724, 0.1856, 0.9724, 0.2065, 0.9724, 0.2065, 0.9724, 0.1856, 0.9724, 0.3314, 0.9724, 0.3523, 0.9724, 0.3523, 0.9724, 0.3314, 0.9724, 0.1648, 0.9724, 0.1856, 0.9724, 0.1856, 0.9724, 0.1648, 0.9724, 0.1856, 0.9724, 0.2065, 0.9724, 0.2065, 0.9724, 0.1856, 0.9724, 0.3939, 0.9724, 0.4147, 0.9724, 0.4147, 0.9724, 0.3939, 0.9724, 0.08149, 0.9724, 0.1023, 0.9724, 0.1023, 0.9724, 0.08149, 0.9724, 0.2273, 0.9724, 0.2481, 0.9724, 0.2481, 0.9724, 0.2273, 0.9724, 0.3731, 0.9724, 0.3939, 0.9724, 0.3939, 0.9724, 0.3731, 0.9724, 0.06066, 0.9724, 0.08149, 0.9724, 0.08149, 0.9724, 0.06066, 0.9724, 0.2065, 0.9724, 0.2273, 0.9724, 0.2273, 0.9724, 0.2065, 0.9724, 0.3523, 0.9724, 0.3731, 0.9724, 0.3731, 0.9724, 0.3523, 0.9724, 0.1856, 0.9724, 0.2065, 0.9724, 0.2065, 0.9724, 0.1856, 0.9724, 0.3314, 0.9724, 0.3523, 0.9724, 0.3523, 0.9724, 0.3314, 0.9724, 0.1648, 0.9724, 0.1856, 0.9724, 0.1856, 0.9724, 0.1648, 0.9724, 0.3106, 0.9724, 0.3314, 0.9724, 0.3314, 0.9724, 0.3106, 0.9724, 0.144, 0.9724, 0.1648, 0.9724, 0.1648, 0.9724, 0.144, 0.9724, 0.2898, 0.9724, 0.3106, 0.9724, 0.3106, 0.9724, 0.2898, 0.9724, 0.1231, 0.9724, 0.144, 0.9724, 0.144, 0.9724, 0.1231, 0.9724, 0.2689, 0.9724, 0.2898, 0.9724, 0.2898, 0.9724, 0.2689, 0.9724, 0.1023, 0.9724, 0.1231, 0.9724, 0.1231, 0.9724, 0.1023, 0.9724, 0.1231, 0.9724, 0.144, 0.9724, 0.144, 0.9724, 0.1231, 0.9724, 0.3314, 0.9724, 0.3523, 0.9724, 0.3523, 0.9724, 0.3314, 0.9724, 0.1648, 0.9724, 0.1856, 0.9724, 0.1856, 0.9724, 0.1648, 0.9724, 0.3106, 0.9724, 0.3314, 0.9724, 0.3314, 0.9724, 0.3106, 0.9724, 0.144, 0.9724, 0.1648, 0.9724, 0.1648, 0.9724, 0.144, 0.9724, 0.2898, 0.9724, 0.3106, 0.9724, 0.3106, 0.9724, 0.2898, 0.9724, 0.1231, 0.9724, 0.144, 0.9724, 0.144, 0.9724, 0.1231, 0.9724, 0.2689, 0.9724, 0.2898, 0.9724, 0.2898, 0.9724, 0.2689, 0.9724, 0.1023, 0.9724, 0.1231, 0.9724, 0.1231, 0.9724, 0.1023, 0.9724, 0.2481, 0.9724, 0.2689, 0.9724, 0.2689, 0.9724, 0.2481, 0.9724, 0.3939, 0.9724, 0.4147, 0.9724, 0.4147, 0.9724, 0.3939, 0.9724, 0.08149, 0.9724, 0.1023, 0.9724, 0.1023, 0.9724, 0.08149, 0.9724, 0.2273, 0.9724, 0.2481, 0.9724, 0.2481, 0.9724, 0.2273, 0.9724, 0.3731, 0.9724, 0.3939, 0.9724, 0.3939, 0.9724, 0.3731, 0.9724, 0.06066, 0.9724, 0.08149, 0.9724, 0.08149, 0.9724, 0.06066, 0.9724, 0.2065, 0.9724, 0.2273, 0.9724, 0.2273, 0.9724, 0.2065, 0.9724, 0.3523, 0.9724, 0.3731, 0.9724, 0.3731, 0.9724, 0.3523, 0.9724, 0.3731, 0.9724, 0.3939, 0.9724, 0.3939, 0.9724, 0.3731, 0.9724, 0.2689, 0.9724, 0.2898, 0.9724, 0.2898, 0.9724, 0.2689, 0.9724, 0.1023, 0.9724, 0.1231, 0.9724, 0.1231, 0.9724, 0.1023, 0.9724, 0.2481, 0.9724, 0.2689, 0.9724, 0.2689, 0.9724, 0.2481, 0.9724, 0.3939, 0.9724, 0.4147, 0.9724, 0.4147, 0.9724, 0.3939, 0.9724, 0.08149, 0.9724, 0.1023, 0.9724, 0.1023, 0.9724, 0.08149, 0.9724, 0.2273, 0.9724, 0.2481, 0.9724, 0.2481, 0.9724, 0.2273, 0.9724, 0.3731, 0.9724, 0.3939, 0.9724, 0.3939, 0.9724, 0.3731, 0.9724, 0.06066, 0.9724, 0.08149, 0.9724, 0.08149, 0.9724, 0.06066, 0.9724, 0.2065, 0.9724, 0.2273, 0.9724, 0.2273, 0.9724, 0.2065, 0.9724, 0.3523, 0.9724, 0.3731, 0.9724, 0.3731, 0.9724, 0.3523, 0.9724, 0.1856, 0.9724, 0.2065, 0.9724, 0.2065, 0.9724, 0.1856, 0.9724, 0.3314, 0.9724, 0.3523, 0.9724, 0.3523, 0.9724, 0.3314, 0.9724, 0.1648, 0.9724, 0.1856, 0.9724, 0.1856, 0.9724, 0.1648, 0.9724, 0.3106, 0.9724, 0.3314, 0.9724, 0.3314, 0.9724, 0.3106, 0.9724, 0.144, 0.9724, 0.1648, 0.9724, 0.1648, 0.9724, 0.144, 0.9724, 0.2898, 0.9724, 0.3106, 0.9724, 0.3106, 0.9724, 0.2898, 0.9724, 0.3106, 0.9724, 0.3314, 0.9724, 0.3314, 0.9724, 0.3106, 0.9724, 0.06066, 0.9724, 0.08149, 0.9724, 0.08149, 0.9724, 0.06066, 0.9724, 0.2065, 0.9724, 0.2273, 0.9724, 0.2273, 0.9724, 0.2065, 0.9724, 0.3523, 0.9724, 0.3731, 0.9724, 0.3731, 0.9724, 0.3523, 0.9724, 0.1856, 0.9724, 0.2065, 0.9724, 0.2065, 0.9724, 0.1856, 0.9724, 0.3314, 0.9724, 0.3523, 0.9724, 0.3523, 0.9724, 0.3314, 0.9724, 0.1648, 0.9724, 0.1856, 0.9724, 0.1856, 0.9724, 0.1648, 0.9724, 0.3106, 0.9724, 0.3314, 0.9724, 0.3314, 0.9724, 0.3106, 0.9724, 0.144, 0.9724, 0.1648, 0.9724, 0.1648, 0.9724, 0.144, 0.9724, 0.2898, 0.9724, 0.3106, 0.9724, 0.3106, 0.9724, 0.2898, 0.9724, 0.1231, 0.9724, 0.144, 0.9724, 0.144, 0.9724, 0.1231, 0.9724, 0.2689, 0.9724, 0.2898, 0.9724, 0.2898, 0.9724, 0.2689, 0.9724, 0.1023, 0.9724, 0.1231, 0.9724, 0.1231, 0.9724, 0.1023, 0.9724, 0.2481, 0.9724, 0.2689, 0.9724, 0.2689, 0.9724, 0.2481, 0.9724, 0.3939, 0.9724, 0.4147, 0.9724, 0.4147, 0.9724, 0.3939, 0.9724, 0.08149, 0.9724, 0.1023, 0.9724, 0.1023, 0.9724, 0.08149, 0.9724, 0.2273, 0.9724, 0.2481, 0.9724, 0.2481, 0.9724, 0.2273, 0.9724, 0.2689, 0.5918, 0.2481, 0.5918, 0.2481, 0.5918, 0.2689, 0.5918, 0.1231, 0.5918, 0.1023, 0.5918, 0.1023, 0.5918, 0.1231, 0.5918, 0.3731, 0.5918, 0.3523, 0.5918, 0.3523, 0.5918, 0.3731, 0.5918, 0.2689, 0.5918, 0.2481, 0.5918, 0.2481, 0.5918, 0.2689, 0.5918, 0.4147, 0.5918, 0.3939, 0.5918, 0.3939, 0.5918, 0.4147, 0.5918, 0.1648, 0.5918, 0.144, 0.5918, 0.144, 0.5918, 0.1648, 0.5918, 0.3106, 0.5918, 0.2898, 0.5918, 0.2898, 0.5918, 0.3106, 0.5918, 0.2065, 0.5918, 0.1856, 0.5918, 0.1856, 0.5918, 0.2065, 0.5918, 0.1023, 0.5918, 0.08149, 0.5918, 0.08149, 0.5918, 0.1023, 0.5918, 0.3523, 0.5918, 0.3314, 0.5918, 0.3314, 0.5918, 0.3523, 0.5918, 0.2481, 0.5918, 0.2273, 0.5918, 0.2273, 0.5918, 0.2481, 0.5918, 0.144, 0.5918, 0.1231, 0.5918, 0.1231, 0.5918, 0.144, 0.5918, 0.3939, 0.5918, 0.3731, 0.5918, 0.3731, 0.5918, 0.3939, 0.5918, 0.2898, 0.5918, 0.2689, 0.5918, 0.2689, 0.5918, 0.2898, 0.5918, 0.1856, 0.5918, 0.1648, 0.5918, 0.1648, 0.5918, 0.1856, 0.5918, 0.08149, 0.5918, 0.06066, 0.5918, 0.06066, 0.5918, 0.08149, 0.5918, 0.3314, 0.5918, 0.3106, 0.5918, 0.3106, 0.5918, 0.3314, 0.5918, 0.7211, 0.7672, 0.7262, 0.8122, 0.7409, 0.851, 0.7633, 0.8786, 0.7902, 0.8911, 0.818, 0.8869, 0.843, 0.8665, 0.8619, 0.8327, 0.872, 0.7901, 0.872, 0.7444, 0.8619, 0.7017, 0.843, 0.668, 0.818, 0.6476, 0.7902, 0.6434, 0.7633, 0.6559, 0.7409, 0.6834, 0.7262, 0.7223, 0.4147, 0.5918, 0.3939, 0.5918, 0.3939, 0.5918, 0.4147, 0.5918, 0.1023, 0.5918, 0.08149, 0.5918, 0.08149, 0.5918, 0.1023, 0.5918, 0.2481, 0.5918, 0.2273, 0.5918, 0.2273, 0.5918, 0.2481, 0.5918, 0.3939, 0.5918, 0.3731, 0.5918, 0.3731, 0.5918, 0.3939, 0.5918, 0.08149, 0.5918, 0.06066, 0.5918, 0.06066, 0.5918, 0.08149, 0.5918, 0.2273, 0.5918, 0.2065, 0.5918, 0.2065, 0.5918, 0.2273, 0.5918, 0.3731, 0.5918, 0.3523, 0.5918, 0.3523, 0.5918, 0.3731, 0.5918, 0.2065, 0.5918, 0.1856, 0.5918, 0.1856, 0.5918, 0.2065, 0.5918, 0.3523, 0.5918, 0.3314, 0.5918, 0.3314, 0.5918, 0.3523, 0.5918, 0.1856, 0.5918, 0.1648, 0.5918, 0.1648, 0.5918, 0.1856, 0.5918, 0.3314, 0.5918, 0.3106, 0.5918, 0.3106, 0.5918, 0.3314, 0.5918, 0.1648, 0.5918, 0.144, 0.5918, 0.144, 0.5918, 0.1648, 0.5918, 0.3106, 0.5918, 0.2898, 0.5918, 0.2898, 0.5918, 0.3106, 0.5918, 0.144, 0.5918, 0.1231, 0.5918, 0.1231, 0.5918, 0.144, 0.5918, 0.2898, 0.5918, 0.2689, 0.5918, 0.2689, 0.5918, 0.2898, 0.5918, 0.1231, 0.5918, 0.1023, 0.5918, 0.1023, 0.5918, 0.1231, 0.5918, 0.1856, 0.9724, 0.1648, 0.9724, 0.1648, 0.9724, 0.1856, 0.9724, 0.144, 0.9724, 0.1648, 0.9724, 0.1648, 0.9724, 0.144, 0.9724, 0.2898, 0.9724, 0.3106, 0.9724, 0.3106, 0.9724, 0.2898, 0.9724, 0.1231, 0.9724, 0.144, 0.9724, 0.144, 0.9724, 0.1231, 0.9724, 0.2689, 0.9724, 0.2898, 0.9724, 0.2898, 0.9724, 0.2689, 0.9724, 0.1023, 0.9724, 0.1231, 0.9724, 0.1231, 0.9724, 0.1023, 0.9724, 0.2481, 0.9724, 0.2689, 0.9724, 0.2689, 0.9724, 0.2481, 0.9724, 0.3939, 0.9724, 0.4147, 0.9724, 0.4147, 0.9724, 0.3939, 0.9724, 0.08149, 0.9724, 0.1023, 0.9724, 0.1023, 0.9724, 0.08149, 0.9724, 0.2273, 0.9724, 0.2481, 0.9724, 0.2481, 0.9724, 0.2273, 0.9724, 0.3731, 0.9724, 0.3939, 0.9724, 0.3939, 0.9724, 0.3731, 0.9724, 0.06066, 0.9724, 0.08149, 0.9724, 0.08149, 0.9724, 0.06066, 0.9724, 0.2065, 0.9724, 0.2273, 0.9724, 0.2273, 0.9724, 0.2065, 0.9724, 0.3523, 0.9724, 0.3731, 0.9724, 0.3731, 0.9724, 0.3523, 0.9724, 0.1856, 0.9724, 0.2065, 0.9724, 0.2065, 0.9724, 0.1856, 0.9724, 0.3314, 0.9724, 0.3523, 0.9724, 0.3523, 0.9724, 0.3314, 0.9724, 0.1648, 0.9724, 0.1856, 0.9724, 0.1856, 0.9724, 0.1648, 0.9724, 0.06066, 0.9724, 0.08149, 0.9724, 0.08149, 0.9724, 0.06066, 0.9724, 0.2689, 0.9724, 0.2898, 0.9724, 0.2898, 0.9724, 0.2689, 0.9724, 0.08149, 0.9724, 0.1023, 0.9724, 0.1023, 0.9724, 0.08149, 0.9724, 0.2481, 0.9724, 0.2689, 0.9724, 0.2689, 0.9724, 0.2481, 0.9724, 0.3939, 0.9724, 0.4147, 0.9724, 0.4147, 0.9724, 0.3939, 0.9724, 0.08149, 0.9724, 0.08149, 0.9724, 0.08149, 0.9724, 0.08149, 0.9724, 0.2273, 0.9724, 0.2481, 0.9724, 0.2481, 0.9724, 0.2273, 0.9724, 0.3731, 0.9724, 0.3939, 0.9724, 0.3939, 0.9724, 0.3731, 0.9724, 0.06066, 0.9724, 0.08149, 0.9724, 0.08149, 0.9724, 0.06066, 0.9724, 0.2065, 0.9724, 0.2273, 0.9724, 0.2273, 0.9724, 0.2065, 0.9724, 0.3523, 0.9724, 0.3731, 0.9724, 0.3731, 0.9724, 0.3523, 0.9724, 0.2065, 0.9724, 0.1856, 0.9724, 0.1856, 0.9724, 0.2065, 0.9724, 0.3314, 0.9724, 0.3523, 0.9724, 0.3523, 0.9724, 0.3314, 0.9724, 0.1023, 0.9724, 0.1231, 0.9724, 0.1231, 0.9724, 0.1023, 0.9724, 0.3106, 0.9724, 0.3314, 0.9724, 0.3314, 0.9724, 0.3106, 0.9724, 0.1231, 0.9724, 0.144, 0.9724, 0.144, 0.9724, 0.1231, 0.9724, 0.2898, 0.9724, 0.3106, 0.9724, 0.3106, 0.9724, 0.2898, 0.9724, 0.144, 0.9724, 0.1648, 0.9724, 0.1648, 0.9724, 0.144, 0.9724, 0.2065, 0.9724, 0.2273, 0.9724, 0.2273, 0.9724, 0.2065, 0.9724, 0.3523, 0.9724, 0.3731, 0.9724, 0.3731, 0.9724, 0.3523, 0.9724, 0.1856, 0.9724, 0.2065, 0.9724, 0.2065, 0.9724, 0.1856, 0.9724, 0.3314, 0.9724, 0.3523, 0.9724, 0.3523, 0.9724, 0.3314, 0.9724, 0.1648, 0.9724, 0.1856, 0.9724, 0.1856, 0.9724, 0.1648, 0.9724, 0.3106, 0.9724, 0.3314, 0.9724, 0.3314, 0.9724, 0.3106, 0.9724, 0.144, 0.9724, 0.1648, 0.9724, 0.1648, 0.9724, 0.144, 0.9724, 0.2898, 0.9724, 0.3106, 0.9724, 0.3106, 0.9724, 0.2898, 0.9724, 0.1231, 0.9724, 0.144, 0.9724, 0.144, 0.9724, 0.1231, 0.9724, 0.2689, 0.9724, 0.2898, 0.9724, 0.2898, 0.9724, 0.2689, 0.9724, 0.1023, 0.9724, 0.1231, 0.9724, 0.1231, 0.9724, 0.1023, 0.9724, 0.2481, 0.9724, 0.2689, 0.9724, 0.2689, 0.9724, 0.2481, 0.9724, 0.3939, 0.9724, 0.4147, 0.9724, 0.4147, 0.9724, 0.3939, 0.9724, 0.08149, 0.9724, 0.1023, 0.9724, 0.1023, 0.9724, 0.08149, 0.9724, 0.2273, 0.9724, 0.2481, 0.9724, 0.2481, 0.9724, 0.2273, 0.9724, 0.3731, 0.9724, 0.3939, 0.9724, 0.3939, 0.9724, 0.3731, 0.9724, 0.7258, 0.8129, 0.7207, 0.768, 0.7258, 0.7231, 0.7406, 0.6842, 0.7631, 0.6566, 0.7901, 0.6441, 0.8181, 0.6483, 0.8433, 0.6687, 0.8622, 0.7025, 0.8724, 0.7451, 0.8724, 0.7908, 0.8622, 0.8335, 0.8433, 0.8672, 0.8181, 0.8876, 0.7901, 0.8918, 0.7631, 0.8793, 0.7406, 0.8518, 0.2898, 0.9724, 0.3106, 0.9724, 0.3106, 0.9724, 0.2898, 0.9724, 0.1231, 0.9724, 0.144, 0.9724, 0.144, 0.9724, 0.1231, 0.9724, 0.2689, 0.9724, 0.2898, 0.9724, 0.2898, 0.9724, 0.2689, 0.9724, 0.1023, 0.9724, 0.1231, 0.9724, 0.1231, 0.9724, 0.1023, 0.9724, 0.2481, 0.9724, 0.2689, 0.9724, 0.2689, 0.9724, 0.2481, 0.9724, 0.3939, 0.9724, 0.4147, 0.9724, 0.4147, 0.9724, 0.3939, 0.9724, 0.08149, 0.9724, 0.1023, 0.9724, 0.1023, 0.9724, 0.08149, 0.9724, 0.2273, 0.9724, 0.2481, 0.9724, 0.2481, 0.9724, 0.2273, 0.9724, 0.3731, 0.9724, 0.3939, 0.9724, 0.3939, 0.9724, 0.3731, 0.9724, 0.06066, 0.9724, 0.08149, 0.9724, 0.08149, 0.9724, 0.06066, 0.9724, 0.2065, 0.9724, 0.2273, 0.9724, 0.2273, 0.9724, 0.2065, 0.9724, 0.3523, 0.9724, 0.3731, 0.9724, 0.3731, 0.9724, 0.3523, 0.9724, 0.1856, 0.9724, 0.2065, 0.9724, 0.2065, 0.9724, 0.1856, 0.9724, 0.3314, 0.9724, 0.3523, 0.9724, 0.3523, 0.9724, 0.3314, 0.9724, 0.1648, 0.9724, 0.1856, 0.9724, 0.1856, 0.9724, 0.1648, 0.9724, 0.3106, 0.9724, 0.3314, 0.9724, 0.3314, 0.9724, 0.3106, 0.9724, 0.4147, 0.5918, 0.4147, 0.9724, 0.3939, 0.9724, 0.3939, 0.5918, 0.3939, 0.5918, 0.3939, 0.9724, 0.3731, 0.9724, 0.3731, 0.5918, 0.3731, 0.5918, 0.3731, 0.9724, 0.3523, 0.9724, 0.3523, 0.5918, 0.3523, 0.5918, 0.3523, 0.9724, 0.3314, 0.9724, 0.3314, 0.5918, 0.3314, 0.5918, 0.3314, 0.9724, 0.3106, 0.9724, 0.3106, 0.5918, 0.3106, 0.5918, 0.3106, 0.9724, 0.2898, 0.9724, 0.2898, 0.5918, 0.2898, 0.5918, 0.2898, 0.9724, 0.2689, 0.9724, 0.2689, 0.5918, 0.2689, 0.5918, 0.2689, 0.9724, 0.2481, 0.9724, 0.2481, 0.5918, 0.2481, 0.5918, 0.2481, 0.9724, 0.2273, 0.9724, 0.2273, 0.5918, 0.2273, 0.5918, 0.2273, 0.9724, 0.2065, 0.9724, 0.2065, 0.5918, 0.2065, 0.5918, 0.2065, 0.9724, 0.1856, 0.9724, 0.1856, 0.5918, 0.1856, 0.5918, 0.1856, 0.9724, 0.1648, 0.9724, 0.1648, 0.5918, 0.1648, 0.5918, 0.1648, 0.9724, 0.144, 0.9724, 0.144, 0.5918, 0.144, 0.5918, 0.144, 0.9724, 0.1231, 0.9724, 0.1231, 0.5918, 0.1231, 0.5918, 0.1231, 0.9724, 0.1023, 0.9724, 0.1023, 0.5918, 0.3106, 0.9724, 0.3314, 0.9724, 0.3314, 0.9724, 0.3106, 0.9724, 0.1023, 0.5918, 0.1023, 0.9724, 0.08149, 0.9724, 0.08149, 0.5918, 0.08149, 0.5918, 0.08149, 0.9724, 0.06066, 0.9724, 0.06066, 0.5918, 0.2273, 0.5918, 0.2065, 0.5918, 0.2065, 0.5918, 0.2273, 0.5918, 0.1023, 0.9724, 0.1231, 0.9724, 0.1231, 0.9724, 0.1023, 0.9724, 0.2065, 0.9724, 0.2273, 0.9724, 0.2273, 0.9724, 0.2065, 0.9724, 0.1023, 0.9724, 0.1231, 0.9724, 0.1231, 0.9724, 0.1023, 0.9724, 0.3523, 0.9724, 0.3731, 0.9724, 0.3731, 0.9724, 0.3523, 0.9724, 0.2481, 0.9724, 0.2689, 0.9724, 0.2689, 0.9724, 0.2481, 0.9724, 0.3939, 0.9724, 0.4147, 0.9724, 0.4147, 0.9724, 0.3939, 0.9724, 0.144, 0.9724, 0.1648, 0.9724, 0.1648, 0.9724, 0.144, 0.9724, 0.2898, 0.9724, 0.3106, 0.9724, 0.3106, 0.9724, 0.2898, 0.9724, 0.1856, 0.9724, 0.2065, 0.9724, 0.2065, 0.9724, 0.1856, 0.9724, 0.08149, 0.9724, 0.1023, 0.9724, 0.1023, 0.9724, 0.08149, 0.9724, 0.3314, 0.9724, 0.3523, 0.9724, 0.3523, 0.9724, 0.3314, 0.9724, 0.2273, 0.9724, 0.2481, 0.9724, 0.2481, 0.9724, 0.2273, 0.9724, 0.1231, 0.9724, 0.144, 0.9724, 0.144, 0.9724, 0.1231, 0.9724, 0.3731, 0.9724, 0.3939, 0.9724, 0.3939, 0.9724, 0.3731, 0.9724, 0.2689, 0.9724, 0.2898, 0.9724, 0.2898, 0.9724, 0.2689, 0.9724, 0.1648, 0.9724, 0.1856, 0.9724, 0.1856, 0.9724, 0.1648, 0.9724, 0.06066, 0.9724, 0.08149, 0.9724, 0.08149, 0.9724, 0.06066, 0.9724, 0.1856, 0.9724, 0.2065, 0.9724, 0.2065, 0.9724, 0.1856, 0.9724, 0.2481, 0.9724, 0.2689, 0.9724, 0.2689, 0.9724, 0.2481, 0.9724, 0.3939, 0.9724, 0.4147, 0.9724, 0.4147, 0.9724, 0.3939, 0.9724, 0.08149, 0.9724, 0.1023, 0.9724, 0.1023, 0.9724, 0.08149, 0.9724, 0.2273, 0.9724, 0.2481, 0.9724, 0.2481, 0.9724, 0.2273, 0.9724, 0.3731, 0.9724, 0.3939, 0.9724, 0.3939, 0.9724, 0.3731, 0.9724, 0.06066, 0.9724, 0.08149, 0.9724, 0.08149, 0.9724, 0.06066, 0.9724, 0.2065, 0.9724, 0.2273, 0.9724, 0.2273, 0.9724, 0.2065, 0.9724, 0.3523, 0.9724, 0.3731, 0.9724, 0.3731, 0.9724, 0.3523, 0.9724, 0.1856, 0.9724, 0.2065, 0.9724, 0.2065, 0.9724, 0.1856, 0.9724, 0.3314, 0.9724, 0.3523, 0.9724, 0.3523, 0.9724, 0.3314, 0.9724, 0.1648, 0.9724, 0.1856, 0.9724, 0.1856, 0.9724, 0.1648, 0.9724, 0.3106, 0.9724, 0.3314, 0.9724, 0.3314, 0.9724, 0.3106, 0.9724, 0.144, 0.9724, 0.1648, 0.9724, 0.1648, 0.9724, 0.144, 0.9724, 0.2898, 0.9724, 0.3106, 0.9724, 0.3106, 0.9724, 0.2898, 0.9724, 0.1231, 0.9724, 0.144, 0.9724, 0.144, 0.9724, 0.1231, 0.9724, 0.2689, 0.9724, 0.2898, 0.9724, 0.2898, 0.9724, 0.2689, 0.9724, 0.1231, 0.9724, 0.144, 0.9724, 0.144, 0.9724, 0.1231, 0.9724, 0.3314, 0.9724, 0.3523, 0.9724, 0.3523, 0.9724, 0.3314, 0.9724, 0.1648, 0.9724, 0.1856, 0.9724, 0.1856, 0.9724, 0.1648, 0.9724, 0.3106, 0.9724, 0.3314, 0.9724, 0.3314, 0.9724, 0.3106, 0.9724, 0.144, 0.9724, 0.1648, 0.9724, 0.1648, 0.9724, 0.144, 0.9724, 0.2898, 0.9724, 0.3106, 0.9724, 0.3106, 0.9724, 0.2898, 0.9724, 0.1231, 0.9724, 0.144, 0.9724, 0.144, 0.9724, 0.1231, 0.9724, 0.2689, 0.9724, 0.2898, 0.9724, 0.2898, 0.9724, 0.2689, 0.9724, 0.1023, 0.9724, 0.1231, 0.9724, 0.1231, 0.9724, 0.1023, 0.9724, 0.2481, 0.9724, 0.2689, 0.9724, 0.2689, 0.9724, 0.2481, 0.9724, 0.3939, 0.9724, 0.4147, 0.9724, 0.4147, 0.9724, 0.3939, 0.9724, 0.08149, 0.9724, 0.1023, 0.9724, 0.1023, 0.9724, 0.08149, 0.9724, 0.2273, 0.9724, 0.2481, 0.9724, 0.2481, 0.9724, 0.2273, 0.9724, 0.3731, 0.9724, 0.3939, 0.9724, 0.3939, 0.9724, 0.3731, 0.9724, 0.06066, 0.9724, 0.08149, 0.9724, 0.08149, 0.9724, 0.06066, 0.9724, 0.2065, 0.9724, 0.2273, 0.9724, 0.2273, 0.9724, 0.2065, 0.9724, 0.3523, 0.9724, 0.3731, 0.9724, 0.3731, 0.9724, 0.3523, 0.9724, 0.09732, 0.5764, 0.09732, 0.5503, 0.7878, 0.5503, 0.7878, 0.5764, 0.1023, 0.9724, 0.1231, 0.9724, 0.1231, 0.9724, 0.1023, 0.9724, 0.2481, 0.9724, 0.2689, 0.9724, 0.2689, 0.9724, 0.2481, 0.9724, 0.3939, 0.9724, 0.4147, 0.9724, 0.4147, 0.9724, 0.3939, 0.9724, 0.08149, 0.9724, 0.1023, 0.9724, 0.1023, 0.9724, 0.08149, 0.9724, 0.2273, 0.9724, 0.2481, 0.9724, 0.2481, 0.9724, 0.2273, 0.9724, 0.3731, 0.9724, 0.3939, 0.9724, 0.3939, 0.9724, 0.3731, 0.9724, 0.06066, 0.9724, 0.08149, 0.9724, 0.08149, 0.9724, 0.06066, 0.9724, 0.2065, 0.9724, 0.2273, 0.9724, 0.2273, 0.9724, 0.2065, 0.9724, 0.09732, 0.4721, 0.09732, 0.446, 0.7878, 0.446, 0.7878, 0.4721, 0.1856, 0.9724, 0.2065, 0.9724, 0.2065, 0.9724, 0.1856, 0.9724, 0.09732, 0.4981, 0.09732, 0.4721, 0.7878, 0.4721, 0.7878, 0.4981, 0.1648, 0.9724, 0.1856, 0.9724, 0.1856, 0.9724, 0.1648, 0.9724, 0.09732, 0.5242, 0.09732, 0.4981, 0.7878, 0.4981, 0.7878, 0.5242, 0.144, 0.9724, 0.1648, 0.9724, 0.1648, 0.9724, 0.144, 0.9724, 0.09732, 0.5503, 0.09732, 0.5242, 0.7878, 0.5242, 0.7878, 0.5503, 0.2689, 0.5918, 0.2481, 0.5918, 0.2481, 0.5918, 0.2689, 0.5918, 0.1231, 0.5918, 0.1023, 0.5918, 0.1023, 0.5918, 0.1231, 0.5918, 0.3731, 0.5918, 0.3523, 0.5918, 0.3523, 0.5918, 0.3731, 0.5918, 0.2689, 0.5918, 0.2481, 0.5918, 0.2481, 0.5918, 0.2689, 0.5918, 0.4147, 0.5918, 0.3939, 0.5918, 0.3939, 0.5918, 0.4147, 0.5918, 0.1648, 0.5918, 0.144, 0.5918, 0.144, 0.5918, 0.1648, 0.5918, 0.3106, 0.5918, 0.2898, 0.5918, 0.2898, 0.5918, 0.3106, 0.5918, 0.2065, 0.5918, 0.1856, 0.5918, 0.1856, 0.5918, 0.2065, 0.5918, 0.1023, 0.5918, 0.08149, 0.5918, 0.08149, 0.5918, 0.1023, 0.5918, 0.3523, 0.5918, 0.3314, 0.5918, 0.3314, 0.5918, 0.3523, 0.5918, 0.2481, 0.5918, 0.2273, 0.5918, 0.2273, 0.5918, 0.2481, 0.5918, 0.144, 0.5918, 0.1231, 0.5918, 0.1231, 0.5918, 0.144, 0.5918, 0.3939, 0.5918, 0.3731, 0.5918, 0.3731, 0.5918, 0.3939, 0.5918, 0.2898, 0.5918, 0.2689, 0.5918, 0.2689, 0.5918, 0.2898, 0.5918, 0.1856, 0.5918, 0.1648, 0.5918, 0.1648, 0.5918, 0.1856, 0.5918, 0.08149, 0.5918, 0.06066, 0.5918, 0.06066, 0.5918, 0.08149, 0.5918, 0.3314, 0.5918, 0.3106, 0.5918, 0.3106, 0.5918, 0.3314, 0.5918, 0.7211, 0.7692, 0.7262, 0.8142, 0.7409, 0.853, 0.7633, 0.8806, 0.7902, 0.8931, 0.818, 0.8889, 0.843, 0.8685, 0.8619, 0.8347, 0.872, 0.7921, 0.872, 0.7464, 0.8619, 0.7037, 0.843, 0.67, 0.818, 0.6496, 0.7902, 0.6454, 0.7633, 0.6579, 0.7409, 0.6854, 0.7262, 0.7243, 0.4147, 0.5918, 0.3939, 0.5918, 0.3939, 0.5918, 0.4147, 0.5918, 0.1023, 0.5918, 0.08149, 0.5918, 0.08149, 0.5918, 0.1023, 0.5918, 0.2481, 0.5918, 0.2273, 0.5918, 0.2273, 0.5918, 0.2481, 0.5918, 0.3939, 0.5918, 0.3731, 0.5918, 0.3731, 0.5918, 0.3939, 0.5918, 0.08149, 0.5918, 0.06066, 0.5918, 0.06066, 0.5918, 0.08149, 0.5918, 0.2273, 0.5918, 0.2065, 0.5918, 0.2065, 0.5918, 0.2273, 0.5918, 0.3731, 0.5918, 0.3523, 0.5918, 0.3523, 0.5918, 0.3731, 0.5918, 0.2065, 0.5918, 0.1856, 0.5918, 0.1856, 0.5918, 0.2065, 0.5918, 0.3523, 0.5918, 0.3314, 0.5918, 0.3314, 0.5918, 0.3523, 0.5918, 0.1856, 0.5918, 0.1648, 0.5918, 0.1648, 0.5918, 0.1856, 0.5918, 0.3314, 0.5918, 0.3106, 0.5918, 0.3106, 0.5918, 0.3314, 0.5918, 0.1648, 0.5918, 0.144, 0.5918, 0.144, 0.5918, 0.1648, 0.5918, 0.3106, 0.5918, 0.2898, 0.5918, 0.2898, 0.5918, 0.3106, 0.5918, 0.144, 0.5918, 0.1231, 0.5918, 0.1231, 0.5918, 0.144, 0.5918, 0.2898, 0.5918, 0.2689, 0.5918, 0.2689, 0.5918, 0.2898, 0.5918, 0.1231, 0.5918, 0.1023, 0.5918, 0.1023, 0.5918, 0.1231, 0.5918, 0.1231, 0.9724, 0.144, 0.9724, 0.144, 0.9724, 0.1231, 0.9724, 0.2481, 0.9724, 0.2689, 0.9724, 0.2689, 0.9724, 0.2481, 0.9724, 0.2689, 0.9724, 0.2898, 0.9724, 0.2898, 0.9724, 0.2689, 0.9724, 0.1023, 0.9724, 0.1231, 0.9724, 0.1231, 0.9724, 0.1023, 0.9724, 0.2481, 0.9724, 0.2689, 0.9724, 0.2689, 0.9724, 0.2481, 0.9724, 0.3939, 0.9724, 0.4147, 0.9724, 0.4147, 0.9724, 0.3939, 0.9724, 0.08149, 0.9724, 0.1023, 0.9724, 0.1023, 0.9724, 0.08149, 0.9724, 0.2273, 0.9724, 0.2481, 0.9724, 0.2481, 0.9724, 0.2273, 0.9724, 0.3731, 0.9724, 0.3939, 0.9724, 0.3939, 0.9724, 0.3731, 0.9724, 0.06066, 0.9724, 0.08149, 0.9724, 0.08149, 0.9724, 0.06066, 0.9724, 0.2065, 0.9724, 0.2273, 0.9724, 0.2273, 0.9724, 0.2065, 0.9724, 0.3523, 0.9724, 0.3731, 0.9724, 0.3731, 0.9724, 0.3523, 0.9724, 0.1856, 0.9724, 0.2065, 0.9724, 0.2065, 0.9724, 0.1856, 0.9724, 0.3314, 0.9724, 0.3523, 0.9724, 0.3523, 0.9724, 0.3314, 0.9724, 0.1648, 0.9724, 0.1856, 0.9724, 0.1856, 0.9724, 0.1648, 0.9724, 0.3106, 0.9724, 0.3314, 0.9724, 0.3314, 0.9724, 0.3106, 0.9724, 0.144, 0.9724, 0.1648, 0.9724, 0.1648, 0.9724, 0.144, 0.9724, 0.2898, 0.9724, 0.3106, 0.9724, 0.3106, 0.9724, 0.2898, 0.9724, 0.3939, 0.9724, 0.06066, 0.9724, 0.08149, 0.9724, 0.1023, 0.9724, 0.1231, 0.9724, 0.144, 0.9724, 0.1648, 0.9724, 0.1856, 0.9724, 0.2065, 0.9724, 0.2273, 0.9724, 0.2481, 0.9724, 0.2689, 0.9724, 0.2898, 0.9724, 0.3106, 0.9724, 0.3314, 0.9724, 0.3523, 0.9724, 0.3731, 0.9724, 0.3939, 0.9724, 0.4147, 0.9724, 0.4147, 0.9724, 0.3939, 0.9724, 0.08149, 0.9724, 0.1023, 0.9724, 0.1023, 0.9724, 0.08149, 0.9724, 0.2273, 0.9724, 0.2481, 0.9724, 0.2481, 0.9724, 0.2273, 0.9724, 0.3731, 0.9724, 0.3939, 0.9724, 0.3939, 0.9724, 0.3731, 0.9724, 0.06066, 0.9724, 0.08149, 0.9724, 0.08149, 0.9724, 0.06066, 0.9724, 0.2065, 0.9724, 0.2273, 0.9724, 0.2273, 0.9724, 0.2065, 0.9724, 0.3523, 0.9724, 0.3731, 0.9724, 0.3731, 0.9724, 0.3523, 0.9724, 0.1856, 0.9724, 0.2065, 0.9724, 0.2065, 0.9724, 0.1856, 0.9724, 0.3314, 0.9724, 0.3523, 0.9724, 0.3523, 0.9724, 0.3314, 0.9724, 0.1648, 0.9724, 0.1856, 0.9724, 0.1856, 0.9724, 0.1648, 0.9724, 0.3106, 0.9724, 0.3314, 0.9724, 0.3314, 0.9724, 0.3106, 0.9724, 0.144, 0.9724, 0.1648, 0.9724, 0.1648, 0.9724, 0.144, 0.9724, 0.2898, 0.9724, 0.3106, 0.9724, 0.3106, 0.9724, 0.2898, 0.9724, 0.1231, 0.9724, 0.144, 0.9724, 0.144, 0.9724, 0.1231, 0.9724, 0.2689, 0.9724, 0.2898, 0.9724, 0.2898, 0.9724, 0.2689, 0.9724, 0.1023, 0.9724, 0.1231, 0.9724, 0.1231, 0.9724, 0.1023, 0.9724, 0.1231, 0.9724, 0.144, 0.9724, 0.144, 0.9724, 0.1231, 0.9724, 0.1023, 0.9724, 0.1231, 0.9724, 0.1231, 0.9724, 0.1023, 0.9724, 0.08149, 0.9724, 0.1023, 0.9724, 0.1023, 0.9724, 0.08149, 0.9724, 0.1856, 0.9724, 0.2065, 0.9724, 0.2065, 0.9724, 0.1856, 0.9724, 0.1648, 0.9724, 0.1856, 0.9724, 0.1856, 0.9724, 0.1648, 0.9724, 0.144, 0.9724, 0.1648, 0.9724, 0.1648, 0.9724, 0.144, 0.9724, 0.1648, 0.9724, 0.144, 0.9724, 0.144, 0.9724, 0.1648, 0.9724, 0.1856, 0.9724, 0.2065, 0.9724, 0.2065, 0.9724, 0.1856, 0.9724, 0.144, 0.9724, 0.1231, 0.9724, 0.1231, 0.9724, 0.144, 0.9724, 0.2065, 0.9724, 0.2065, 0.9724, 0.2065, 0.9724, 0.2065, 0.9724, 0.1648, 0.9724, 0.1856, 0.9724, 0.1856, 0.9724, 0.1648, 0.9724, 0.1231, 0.9724, 0.1023, 0.9724, 0.1023, 0.9724, 0.1231, 0.9724, 0.1023, 0.9724, 0.08149, 0.9724, 0.08149, 0.9724, 0.1023, 0.9724, 0.144, 0.9724, 0.1648, 0.9724, 0.1648, 0.9724, 0.144, 0.9724])
me_cylinder.materials.append(mat_material_001)
me_cylinder.use_remesh_preserve_volume = False
me_cylinder.use_remesh_preserve_attributes = False
me_cylinder.use_mirror_vertex_groups = False
me_cylinder.update()
me_cylinder_001 = bpy.data.meshes.new('Cylinder.001')
me_cylinder_001.from_pydata([(-3.201, -2.593, 10.64), (-2.957, -2.593, 10.65), (-3.211, -2.961, 11.28), (-2.967, -2.961, 11.28), (-3.211, -3.696, 11.28), (-2.967, -3.696, 11.28), (-3.201, -4.064, 10.64), (-2.957, -4.064, 10.65), (-3.191, -3.696, 10.01), (-2.947, -3.696, 10.01), (-3.191, -2.961, 10.01), (-2.947, -2.961, 10.01), (-3.292, -2.76, 10.64), (-3.3, -3.044, 11.13), (-3.3, -3.613, 11.13), (-3.292, -3.897, 10.64), (-3.284, -3.613, 10.15), (-3.284, -3.044, 10.15), (-3.292, -2.862, 10.64), (-3.298, -3.095, 11.05), (-3.298, -3.562, 11.05), (-3.292, -3.795, 10.64), (-3.286, -3.562, 10.24), (-3.286, -3.095, 10.24), (-3.124, -2.862, 10.64), (-3.131, -3.095, 11.05), (-3.131, -3.562, 11.05), (-3.124, -3.795, 10.64), (-3.118, -3.562, 10.24), (-3.118, -3.095, 10.24)], [], [(0, 1, 3, 2), (2, 3, 5, 4), (4, 5, 7, 6), (6, 7, 9, 8), (3, 1, 11, 9, 7, 5), (8, 9, 11, 10), (10, 11, 1, 0), (4, 6, 15, 14), (14, 15, 21, 20), (10, 0, 12, 17), (6, 8, 16, 15), (2, 4, 14, 13), (8, 10, 17, 16), (0, 2, 13, 12), (19, 20, 26, 25), (12, 13, 19, 18), (17, 12, 18, 23), (15, 16, 22, 21), (13, 14, 20, 19), (16, 17, 23, 22), (24, 25, 26, 27, 28, 29), (22, 23, 29, 28), (20, 21, 27, 26), (18, 19, 25, 24), (23, 18, 24, 29), (21, 22, 28, 27)])
me_cylinder_001.polygons.foreach_set('use_smooth', [True] * 26)
_uv = me_cylinder_001.uv_layers.new(name='UVMap')
_uv.uv.foreach_set('vector', [1.0, 0.5, 1.0, 1.0, 0.8333, 1.0, 0.8333, 0.5, 0.8333, 0.5, 0.8333, 1.0, 0.6667, 1.0, 0.6667, 0.5, 0.6667, 0.5, 0.6667, 1.0, 0.5, 1.0, 0.5, 0.5, 0.5, 0.5, 0.5, 1.0, 0.3333, 1.0, 0.3333, 0.5, 0.4578, 0.37, 0.25, 0.49, 0.04215, 0.37, 0.04215, 0.13, 0.25, 0.01, 0.4578, 0.13, 0.3333, 0.5, 0.3333, 1.0, 0.1667, 1.0, 0.1667, 0.5, 0.1667, 0.5, 0.1667, 1.0, -8.941e-08, 1.0, -8.941e-08, 0.5, 0.6667, 0.5, 0.5, 0.5, 0.5, 0.5, 0.6667, 0.5, 0.6667, 0.5, 0.5, 0.5, 0.5, 0.5, 0.6667, 0.5, 0.1667, 0.5, -8.941e-08, 0.5, -8.941e-08, 0.5, 0.1667, 0.5, 0.5, 0.5, 0.3333, 0.5, 0.3333, 0.5, 0.5, 0.5, 0.8333, 0.5, 0.6667, 0.5, 0.6667, 0.5, 0.8333, 0.5, 0.3333, 0.5, 0.1667, 0.5, 0.1667, 0.5, 0.3333, 0.5, 1.0, 0.5, 0.8333, 0.5, 0.8333, 0.5, 1.0, 0.5, 0.8333, 0.5, 0.6667, 0.5, 0.6667, 0.5, 0.8333, 0.5, 1.0, 0.5, 0.8333, 0.5, 0.8333, 0.5, 1.0, 0.5, 0.1667, 0.5, -8.941e-08, 0.5, -8.941e-08, 0.5, 0.1667, 0.5, 0.5, 0.5, 0.3333, 0.5, 0.3333, 0.5, 0.5, 0.5, 0.8333, 0.5, 0.6667, 0.5, 0.6667, 0.5, 0.8333, 0.5, 0.3333, 0.5, 0.1667, 0.5, 0.1667, 0.5, 0.3333, 0.5, 0.75, 0.49, 0.9578, 0.37, 0.9578, 0.13, 0.75, 0.01, 0.5422, 0.13, 0.5422, 0.37, 0.3333, 0.5, 0.1667, 0.5, 0.1667, 0.5, 0.3333, 0.5, 0.6667, 0.5, 0.5, 0.5, 0.5, 0.5, 0.6667, 0.5, 1.0, 0.5, 0.8333, 0.5, 0.8333, 0.5, 1.0, 0.5, 0.1667, 0.5, -8.941e-08, 0.5, -8.941e-08, 0.5, 0.1667, 0.5, 0.5, 0.5, 0.3333, 0.5, 0.3333, 0.5, 0.5, 0.5])
me_cylinder_001.materials.append(mat_material_002)
me_cylinder_001.use_remesh_preserve_volume = False
me_cylinder_001.use_remesh_preserve_attributes = False
me_cylinder_001.use_mirror_vertex_groups = False
me_cylinder_001.update()
me_cylinder_002 = bpy.data.meshes.new('Cylinder.002')
me_cylinder_002.from_pydata([(-10.08, -10.26, -0.4149), (-10.26, -10.05, 0.2137), (-9.586, -10.05, 0.2725), (-8.022, -10.05, 0.2882), (-9.583, -10.26, -0.3817), (-8.018, -10.26, -0.366), (-9.581, -10.81, -0.786), (-8.016, -10.81, -0.7703), (-9.581, -11.5, -0.786), (-8.016, -11.5, -0.7703), (-9.583, -12.06, -0.3817), (-8.018, -12.06, -0.366), (-9.586, -12.27, 0.2725), (-8.022, -12.27, 0.2882), (-9.589, -12.06, 0.9267), (-8.025, -12.06, 0.9425), (-9.591, -11.5, 1.331), (-8.027, -11.5, 1.347), (-9.591, -10.81, 1.331), (-8.027, -10.81, 1.347), (-9.589, -10.26, 0.9267), (-8.025, -10.26, 0.9425), (-9.965, -10.81, -0.8033), (-9.965, -11.5, -0.8033), (-10.08, -12.06, -0.4149), (-10.26, -12.27, 0.2137), (-10.44, -12.06, 0.8422), (-10.55, -11.5, 1.231), (-10.55, -10.81, 1.231), (-10.44, -10.26, 0.8422), (-11.58, -10.26, -0.01055), (-11.11, -10.05, -0.4662), (-11.87, -10.81, 0.2711), (-11.87, -11.5, 0.2711), (-11.58, -12.06, -0.01055), (-11.11, -12.27, -0.4662), (-10.64, -12.06, -0.9219), (-10.35, -11.5, -1.203), (-10.35, -10.81, -1.203), (-10.64, -10.26, -0.9219), (-12.03, -10.26, -1.459), (-11.38, -10.05, -1.549), (-12.43, -10.81, -1.404), (-12.43, -11.5, -1.404), (-12.03, -12.06, -1.459), (-11.38, -12.27, -1.549), (-10.73, -12.06, -1.639), (-10.33, -11.5, -1.694), (-10.33, -10.81, -1.694), (-10.73, -10.26, -1.639), (-12.12, -10.26, -5.067), (-11.46, -10.05, -5.078), (-12.52, -10.81, -5.06), (-12.52, -11.5, -5.06), (-12.12, -12.06, -5.067), (-11.46, -12.27, -5.078), (-10.81, -12.06, -5.089), (-10.4, -11.5, -5.096), (-10.4, -10.81, -5.096), (-10.81, -10.26, -5.089), (-12.2, -10.26, -9.891), (-11.54, -10.05, -9.902), (-12.6, -10.81, -9.884), (-12.6, -11.5, -9.884), (-12.2, -12.06, -9.891), (-11.54, -12.27, -9.902), (-10.89, -12.06, -9.913), (-10.48, -11.5, -9.92), (-10.48, -10.81, -9.92), (-10.89, -10.26, -9.913), (-11.76, -10.26, -16.81), (-11.12, -10.05, -16.7), (-12.16, -10.81, -16.88), (-12.16, -11.5, -16.88), (-11.76, -12.06, -16.81), (-11.12, -12.27, -16.7), (-10.48, -12.06, -16.58), (-10.08, -11.5, -16.51), (-10.08, -10.81, -16.51), (-10.48, -10.26, -16.58), (-10.72, -10.26, -29.87), (-10.08, -10.05, -29.76), (-11.12, -10.81, -29.95), (-11.12, -11.5, -29.95), (-10.72, -12.06, -29.87), (-10.08, -12.27, -29.76), (-9.432, -12.06, -29.64), (-9.034, -11.5, -29.57), (-9.034, -10.81, -29.57), (-9.432, -10.26, -29.64), (-10.61, -11.32, -33.36), (-9.971, -11.25, -33.6), (-11.0, -11.7, -32.94), (-11.0, -12.23, -32.51), (-10.61, -12.72, -32.23), (-9.971, -12.98, -32.2), (-9.333, -12.9, -32.45), (-8.939, -12.53, -32.87), (-8.939, -11.99, -33.3), (-9.333, -11.5, -33.58), (-11.13, -14.02, -35.04), (-10.49, -14.1, -35.29), (-11.52, -14.11, -34.49), (-11.52, -14.33, -33.83), (-11.13, -14.59, -33.33), (-10.49, -14.79, -33.17), (-9.85, -14.86, -33.42), (-9.456, -14.77, -33.98), (-9.456, -14.56, -34.63), (-9.85, -14.3, -35.13), (-12.5, -19.75, -35.28), (-11.86, -19.89, -35.49), (-12.89, -19.67, -34.72), (-12.89, -19.69, -34.03), (-12.5, -19.79, -33.48), (-11.86, -19.94, -33.27), (-11.22, -20.08, -33.48), (-10.83, -20.16, -34.04), (-10.83, -20.14, -34.73), (-11.22, -20.04, -35.28), (-13.97, -26.41, -35.45), (-13.4, -26.71, -35.66), (-14.33, -26.23, -34.89), (-14.34, -26.25, -34.2), (-13.99, -26.45, -33.65), (-13.41, -26.77, -33.44), (-12.83, -27.07, -33.65), (-12.47, -27.25, -34.21), (-12.47, -27.23, -34.9), (-12.82, -27.03, -35.45), (-14.9, -27.26, -35.5), (-14.53, -27.8, -35.71), (-15.14, -26.94, -34.94), (-15.15, -26.95, -34.25), (-14.93, -27.3, -33.7), (-14.56, -27.84, -33.49), (-14.19, -28.37, -33.7), (-13.95, -28.7, -34.26), (-13.94, -28.68, -34.95), (-14.16, -28.34, -35.5), (-16.01, -27.35, -35.53), (-15.93, -28.0, -35.75), (-16.07, -26.95, -34.98), (-16.09, -26.96, -34.29), (-16.05, -27.36, -33.73), (-15.99, -28.01, -33.52), (-15.91, -28.66, -33.74), (-15.85, -29.06, -34.3), (-15.83, -29.05, -34.99), (-15.87, -28.65, -35.54), (-25.78, -27.5, -35.43), (-25.64, -28.15, -35.61), (-26.0, -27.11, -34.91), (-26.22, -27.11, -34.26), (-26.35, -27.52, -33.72), (-26.35, -28.17, -33.5), (-26.21, -28.82, -33.69), (-25.99, -29.22, -34.2), (-25.77, -29.21, -34.86), (-25.64, -28.81, -35.4), (-27.05, -27.8, -36.11), (-26.87, -28.44, -36.25), (-27.4, -27.4, -35.67), (-27.79, -27.4, -35.1), (-28.06, -27.81, -34.62), (-28.12, -28.46, -34.41), (-27.94, -29.11, -34.55), (-27.58, -29.51, -34.98), (-27.2, -29.5, -35.55), (-26.92, -29.1, -36.04), (-28.09, -28.07, -37.44), (-27.88, -28.72, -37.53), (-28.54, -27.68, -37.1), (-29.05, -27.68, -36.64), (-29.43, -28.09, -36.23), (-29.54, -28.74, -36.04), (-29.32, -29.39, -36.13), (-28.88, -29.79, -36.47), (-28.36, -29.78, -36.93), (-27.98, -29.37, -37.33), (-28.05, -28.29, -39.12), (-27.82, -28.94, -39.07), (-28.61, -27.89, -39.11), (-29.29, -27.9, -39.03), (-29.84, -28.31, -38.93), (-30.04, -28.96, -38.84), (-29.81, -29.61, -38.79), (-29.25, -30.0, -38.8), (-28.57, -30.0, -38.87), (-28.02, -29.59, -38.98), (-11.17, -13.13, -33.39), (-10.78, -13.51, -33.0), (-10.14, -12.52, -34.67), (-10.78, -12.52, -34.42), (-9.108, -13.5, -33.65), (-9.108, -13.13, -34.19), (-10.14, -13.74, -32.91), (-11.17, -12.76, -33.94), (-9.503, -12.75, -34.58), (-9.503, -13.73, -33.16), (-9.259, -12.22, -31.14), (-8.863, -11.76, -31.32), (-10.94, -11.61, -31.32), (-10.54, -12.13, -31.14), (-9.9, -10.39, -31.77), (-10.54, -10.53, -31.71), (-8.863, -11.15, -31.53), (-9.9, -12.37, -31.08), (-10.94, -11.0, -31.54), (-9.259, -10.62, -31.71)], [], [(24, 25, 35, 36), (8, 10, 24, 23), (2, 3, 5, 4), (26, 27, 33, 34), (2, 4, 0, 1), (4, 5, 7, 6), (1, 0, 39, 31), (12, 14, 26, 25), (6, 7, 9, 8), (28, 29, 30, 32), (16, 18, 28, 27), (8, 9, 11, 10), (27, 28, 32, 33), (6, 8, 23, 22), (10, 11, 13, 12), (25, 26, 34, 35), (20, 2, 1, 29), (12, 13, 15, 14), (29, 1, 31, 30), (10, 12, 25, 24), (14, 15, 17, 16), (35, 34, 44, 45), (14, 16, 27, 26), (16, 17, 19, 18), (5, 3, 21, 19, 17, 15, 13, 11, 9, 7), (23, 24, 36, 37), (18, 19, 21, 20), (22, 23, 37, 38), (4, 6, 22, 0), (20, 21, 3, 2), (18, 20, 29, 28), (0, 22, 38, 39), (42, 40, 50, 52), (32, 30, 40, 42), (39, 38, 48, 49), (36, 35, 45, 46), (33, 32, 42, 43), (31, 39, 49, 41), (37, 36, 46, 47), (34, 33, 43, 44), (30, 31, 41, 40), (38, 37, 47, 48), (59, 58, 68, 69), (49, 48, 58, 59), (46, 45, 55, 56), (43, 42, 52, 53), (41, 49, 59, 51), (47, 46, 56, 57), (44, 43, 53, 54), (40, 41, 51, 50), (48, 47, 57, 58), (45, 44, 54, 55), (66, 65, 75, 76), (56, 55, 65, 66), (53, 52, 62, 63), (51, 59, 69, 61), (57, 56, 66, 67), (54, 53, 63, 64), (50, 51, 61, 60), (58, 57, 67, 68), (55, 54, 64, 65), (52, 50, 60, 62), (73, 72, 82, 83), (63, 62, 72, 73), (61, 69, 79, 71), (67, 66, 76, 77), (64, 63, 73, 74), (60, 61, 71, 70), (68, 67, 77, 78), (65, 64, 74, 75), (62, 60, 70, 72), (69, 68, 78, 79), (201, 200, 96, 97), (71, 79, 89, 81), (77, 76, 86, 87), (74, 73, 83, 84), (70, 71, 81, 80), (78, 77, 87, 88), (75, 74, 84, 85), (72, 70, 80, 82), (79, 78, 88, 89), (76, 75, 85, 86), (191, 190, 103, 104), (203, 202, 93, 94), (205, 204, 91, 90), (206, 201, 97, 98), (207, 203, 94, 95), (208, 205, 90, 92), (209, 206, 98, 99), (200, 207, 95, 96), (202, 208, 92, 93), (204, 209, 99, 91), (100, 101, 111, 110), (193, 192, 101, 100), (195, 194, 107, 108), (196, 191, 104, 105), (197, 193, 100, 102), (198, 195, 108, 109), (199, 196, 105, 106), (190, 197, 102, 103), (192, 198, 109, 101), (194, 199, 106, 107), (118, 117, 127, 128), (108, 107, 117, 118), (105, 104, 114, 115), (102, 100, 110, 112), (109, 108, 118, 119), (106, 105, 115, 116), (103, 102, 112, 113), (101, 109, 119, 111), (107, 106, 116, 117), (104, 103, 113, 114), (125, 124, 134, 135), (115, 114, 124, 125), (112, 110, 120, 122), (119, 118, 128, 129), (116, 115, 125, 126), (113, 112, 122, 123), (111, 119, 129, 121), (117, 116, 126, 127), (114, 113, 123, 124), (110, 111, 121, 120), (132, 130, 140, 142), (122, 120, 130, 132), (129, 128, 138, 139), (126, 125, 135, 136), (123, 122, 132, 133), (121, 129, 139, 131), (127, 126, 136, 137), (124, 123, 133, 134), (120, 121, 131, 130), (128, 127, 137, 138), (146, 145, 155, 156), (139, 138, 148, 149), (136, 135, 145, 146), (133, 132, 142, 143), (131, 139, 149, 141), (137, 136, 146, 147), (134, 133, 143, 144), (130, 131, 141, 140), (138, 137, 147, 148), (135, 134, 144, 145), (153, 152, 162, 163), (143, 142, 152, 153), (141, 149, 159, 151), (147, 146, 156, 157), (144, 143, 153, 154), (140, 141, 151, 150), (148, 147, 157, 158), (145, 144, 154, 155), (142, 140, 150, 152), (149, 148, 158, 159), (161, 169, 179, 171), (151, 159, 169, 161), (157, 156, 166, 167), (154, 153, 163, 164), (150, 151, 161, 160), (158, 157, 167, 168), (155, 154, 164, 165), (152, 150, 160, 162), (159, 158, 168, 169), (156, 155, 165, 166), (177, 176, 186, 187), (167, 166, 176, 177), (164, 163, 173, 174), (160, 161, 171, 170), (168, 167, 177, 178), (165, 164, 174, 175), (162, 160, 170, 172), (169, 168, 178, 179), (166, 165, 175, 176), (163, 162, 172, 173), (181, 189, 188, 187, 186, 185, 184, 183, 182, 180), (174, 173, 183, 184), (170, 171, 181, 180), (178, 177, 187, 188), (175, 174, 184, 185), (172, 170, 180, 182), (179, 178, 188, 189), (176, 175, 185, 186), (173, 172, 182, 183), (171, 179, 189, 181), (97, 96, 199, 194), (91, 99, 198, 192), (93, 92, 197, 190), (96, 95, 196, 199), (99, 98, 195, 198), (92, 90, 193, 197), (95, 94, 191, 196), (98, 97, 194, 195), (90, 91, 192, 193), (94, 93, 190, 191), (81, 89, 209, 204), (83, 82, 208, 202), (86, 85, 207, 200), (89, 88, 206, 209), (82, 80, 205, 208), (85, 84, 203, 207), (88, 87, 201, 206), (80, 81, 204, 205), (84, 83, 202, 203), (87, 86, 200, 201)])
me_cylinder_002.polygons.foreach_set('use_smooth', [True] * 202)
_uv = me_cylinder_002.uv_layers.new(name='UVMap')
_uv.uv.foreach_set('vector', [11.33, 0.07226, 11.34, -0.02387, 10.83, 0.002572, 10.84, 0.05654, 11.86, 0.39, 11.86, 0.08804, 11.33, 0.07226, 11.33, 0.3595, 11.77, 1.182, 12.4, 1.148, 12.39, 1.029, 11.8, 1.061, 11.36, 0.114, 11.38, 0.4393, 10.82, 0.5325, 10.82, 0.1824, 11.77, 1.182, 11.8, 1.061, 11.36, 1.05, 11.38, 1.199, 11.8, 1.061, 12.39, 1.029, 12.39, 0.7316, 11.84, 0.759, 11.38, 1.199, 11.36, 1.05, 10.88, 1.03, 10.87, 1.219, 11.84, -0.03377, 11.81, 0.07648, 11.36, 0.114, 11.34, -0.02387, 11.84, 0.759, 12.39, 0.7316, 12.38, 0.3664, 11.86, 0.39, 11.39, 0.8249, 11.39, 1.116, 10.86, 1.178, 10.84, 0.9157, 11.77, 0.3824, 11.75, 0.7652, 11.39, 0.8249, 11.38, 0.4393, 11.86, 0.39, 12.38, 0.3664, 12.38, 0.06667, 11.86, 0.08804, 11.38, 0.4393, 11.39, 0.8249, 10.84, 0.9157, 10.82, 0.5325, 11.84, 0.759, 11.86, 0.39, 11.33, 0.3595, 11.34, 0.73, 11.86, 0.08804, 12.38, 0.06667, 12.39, -0.05538, 11.84, -0.03377, 11.34, -0.02387, 11.36, 0.114, 10.82, 0.1824, 10.83, 0.002572, 11.75, 1.072, 11.77, 1.182, 11.38, 1.199, 11.39, 1.116, 11.84, -0.03377, 12.39, -0.05538, 12.4, 0.05211, 11.81, 0.07648, 11.39, 1.116, 11.38, 1.199, 10.87, 1.219, 10.86, 1.178, 11.86, 0.08804, 11.84, -0.03377, 11.34, -0.02387, 11.33, 0.07226, 11.81, 0.07648, 12.4, 0.05211, 12.41, 0.3537, 11.77, 0.3824, 10.83, 0.002572, 10.82, 0.1824, 10.38, 0.2376, 10.37, 0.04808, 11.81, 0.07648, 11.77, 0.3824, 11.38, 0.4393, 11.36, 0.114, 11.77, 0.3824, 12.41, 0.3537, 12.41, 0.7324, 11.75, 0.7652, 12.39, 1.029, 12.4, 1.148, 12.41, 1.036, 12.41, 0.7324, 12.41, 0.3537, 12.4, 0.05211, 12.39, -0.05538, 12.38, 0.06667, 12.38, 0.3664, 12.39, 0.7316, 11.33, 0.3595, 11.33, 0.07226, 10.84, 0.05654, 10.86, 0.3174, 11.75, 0.7652, 12.41, 0.7324, 12.41, 1.036, 11.75, 1.072, 11.34, 0.73, 11.33, 0.3595, 10.86, 0.3174, 10.88, 0.6865, 11.8, 1.061, 11.84, 0.759, 11.34, 0.73, 11.36, 1.05, 11.75, 1.072, 12.41, 1.036, 12.4, 1.148, 11.77, 1.182, 11.75, 0.7652, 11.75, 1.072, 11.39, 1.116, 11.39, 0.8249, 11.36, 1.05, 11.34, 0.73, 10.88, 0.6865, 10.88, 1.03, 10.38, 0.9207, 10.37, 1.148, 9.101, 1.228, 9.085, 0.9987, 10.84, 0.9157, 10.86, 1.178, 10.37, 1.148, 10.38, 0.9207, 10.88, 1.03, 10.88, 0.6865, 10.34, 0.641, 10.34, 0.9711, 10.84, 0.05654, 10.83, 0.002572, 10.37, 0.04808, 10.35, 0.073, 10.82, 0.5325, 10.84, 0.9157, 10.38, 0.9207, 10.38, 0.5717, 10.87, 1.219, 10.88, 1.03, 10.34, 0.9711, 10.35, 1.165, 10.86, 0.3174, 10.84, 0.05654, 10.35, 0.073, 10.34, 0.2994, 10.82, 0.1824, 10.82, 0.5325, 10.38, 0.5717, 10.38, 0.2376, 10.86, 1.178, 10.87, 1.219, 10.35, 1.165, 10.37, 1.148, 10.88, 0.6865, 10.86, 0.3174, 10.34, 0.2994, 10.34, 0.641, 9.14, 1.05, 9.147, 0.7152, 7.515, 0.634, 7.523, 0.9628, 10.34, 0.9711, 10.34, 0.641, 9.147, 0.7152, 9.14, 1.05, 10.35, 0.073, 10.37, 0.04808, 9.104, 0.1162, 9.125, 0.1401, 10.38, 0.5717, 10.38, 0.9207, 9.085, 0.9987, 9.079, 0.6466, 10.35, 1.165, 10.34, 0.9711, 9.14, 1.05, 9.122, 1.246, 10.34, 0.2994, 10.35, 0.073, 9.125, 0.1401, 9.141, 0.3688, 10.38, 0.2376, 10.38, 0.5717, 9.079, 0.6466, 9.087, 0.3089, 10.37, 1.148, 10.35, 1.165, 9.122, 1.246, 9.101, 1.228, 10.34, 0.641, 10.34, 0.2994, 9.141, 0.3688, 9.147, 0.7152, 10.37, 0.04808, 10.38, 0.2376, 9.087, 0.3089, 9.104, 0.1162, 7.539, 0.06874, 7.562, 0.04541, 5.512, 0.1024, 5.503, 0.1259, 9.125, 0.1401, 9.104, 0.1162, 7.562, 0.04541, 7.539, 0.06874, 9.079, 0.6466, 9.085, 0.9987, 7.584, 0.9121, 7.591, 0.5664, 9.122, 1.246, 9.14, 1.05, 7.523, 0.9628, 7.542, 1.156, 9.141, 0.3688, 9.125, 0.1401, 7.539, 0.06874, 7.521, 0.2935, 9.087, 0.3089, 9.079, 0.6466, 7.591, 0.5664, 7.582, 0.2348, 9.101, 1.228, 9.122, 1.246, 7.542, 1.156, 7.566, 1.137, 9.147, 0.7152, 9.141, 0.3688, 7.521, 0.2935, 7.515, 0.634, 9.104, 0.1162, 9.087, 0.3089, 7.582, 0.2348, 7.562, 0.04541, 9.085, 0.9987, 9.101, 1.228, 7.566, 1.137, 7.584, 0.9121, 5.522, 0.6059, 5.52, 0.9408, 2.129, 1.11, 2.146, 1.023, 7.591, 0.5664, 7.584, 0.9121, 5.52, 0.9408, 5.522, 0.6059, 7.542, 1.156, 7.523, 0.9628, 5.498, 0.997, 5.505, 1.182, 7.521, 0.2935, 7.539, 0.06874, 5.503, 0.1259, 5.497, 0.3457, 7.582, 0.2348, 7.591, 0.5664, 5.522, 0.6059, 5.519, 0.2854, 7.566, 1.137, 7.542, 1.156, 5.505, 1.182, 5.514, 1.161, 7.515, 0.634, 7.521, 0.2935, 5.497, 0.3457, 5.495, 0.6779, 7.562, 0.04541, 7.582, 0.2348, 5.519, 0.2854, 5.512, 0.1024, 7.584, 0.9121, 7.566, 1.137, 5.514, 1.161, 5.52, 0.9408, 7.523, 0.9628, 7.515, 0.634, 5.495, 0.6779, 5.498, 0.997, 1.731, 0.05356, 1.729, 0.1057, 1.308, 0.06984, 1.348, 0.123, 5.505, 1.182, 5.498, 0.997, 2.111, 0.4113, 2.103, 0.7039, 5.497, 0.3457, 5.503, 0.1259, 2.15, 0.1417, 2.115, -0.01589, 5.519, 0.2854, 5.522, 0.6059, 2.146, 1.023, 2.157, 0.7603, 5.514, 1.161, 5.505, 1.182, 2.103, 0.7039, 2.112, 0.9876, 5.495, 0.6779, 5.497, 0.3457, 2.115, -0.01589, 2.116, 0.1076, 5.512, 0.1024, 5.519, 0.2854, 2.157, 0.7603, 2.159, 0.4236, 5.52, 0.9408, 5.514, 1.161, 2.112, 0.9876, 2.129, 1.11, 5.498, 0.997, 5.495, 0.6779, 2.116, 0.1076, 2.111, 0.4113, 5.503, 0.1259, 5.512, 0.1024, 2.159, 0.4236, 2.15, 0.1417, 1.066, 0.6196, 1.081, 0.9169, 0.8646, 0.934, 0.8443, 0.6543, 1.723, 0.6726, 1.721, 0.9613, 1.297, 0.8997, 1.288, 0.5849, 1.752, 1.015, 1.795, 0.7913, 1.487, 0.8787, 1.391, 1.042, 1.766, 0.1977, 1.731, 0.05356, 1.348, 0.123, 1.415, 0.2878, 1.726, 0.3453, 1.723, 0.6726, 1.288, 0.5849, 1.292, 0.267, 1.722, 1.099, 1.752, 1.015, 1.391, 1.042, 1.315, 1.088, 1.786, 0.4792, 1.766, 0.1977, 1.415, 0.2878, 1.461, 0.547, 1.729, 0.1057, 1.726, 0.3453, 1.292, 0.267, 1.308, 0.06984, 1.721, 0.9613, 1.722, 1.099, 1.315, 1.088, 1.297, 0.8997, 1.795, 0.7913, 1.786, 0.4792, 1.461, 0.547, 1.487, 0.8787, 0.9094, 0.977, 0.9169, 0.73, -0.1836, 0.6675, -0.187, 0.9277, 1.15, 1.009, 1.202, 0.8043, 0.9169, 0.73, 0.9094, 0.977, 1.149, 0.2079, 1.106, 0.06498, 0.865, 0.006948, 0.8834, 0.1281, 1.065, 0.2965, 1.066, 0.6196, 0.8443, 0.6543, 0.8367, 0.326, 1.102, 1.072, 1.15, 1.009, 0.9094, 0.977, 0.8895, 1.056, 1.176, 0.438, 1.149, 0.2079, 0.8834, 0.1281, 0.8907, 0.329, 1.076, 0.07429, 1.065, 0.2965, 0.8367, 0.326, 0.8447, 0.07874, 1.081, 0.9169, 1.102, 1.072, 0.8895, 1.056, 0.8646, 0.934, 1.202, 0.8043, 1.176, 0.438, 0.8907, 0.329, 0.9169, 0.73, 1.106, 0.06498, 1.076, 0.07429, 0.8447, 0.07874, 0.865, 0.006948, -0.1532, 0.07768, -0.1375, -0.03243, -1.36, -0.01293, -1.356, 0.1514, 0.8834, 0.1281, 0.865, 0.006948, -0.1375, -0.03243, -0.1532, 0.07768, 0.8367, 0.326, 0.8443, 0.6543, -0.1458, 0.6521, -0.1326, 0.3207, 0.8895, 1.056, 0.9094, 0.977, -0.187, 0.9277, -0.1795, 1.026, 0.8907, 0.329, 0.8834, 0.1281, -0.1532, 0.07768, -0.1708, 0.3443, 0.8447, 0.07874, 0.8367, 0.326, -0.1326, 0.3207, -0.1276, 0.0838, 0.8646, 0.934, 0.8895, 1.056, -0.1795, 1.026, -0.1637, 0.9223, 0.9169, 0.73, 0.8907, 0.329, -0.1708, 0.3443, -0.1836, 0.6675, 0.865, 0.006948, 0.8447, 0.07874, -0.1276, 0.0838, -0.1375, -0.03243, 0.8443, 0.6543, 0.8646, 0.934, -0.1637, 0.9223, -0.1458, 0.6521, -1.368, 0.3903, -1.371, 0.7384, -1.633, 0.7202, -1.638, 0.4057, -0.1326, 0.3207, -0.1458, 0.6521, -1.371, 0.7384, -1.368, 0.3903, -0.1795, 1.026, -0.187, 0.9277, -1.351, 0.9732, -1.359, 1.058, -0.1708, 0.3443, -0.1532, 0.07768, -1.356, 0.1514, -1.355, 0.3716, -0.1276, 0.0838, -0.1326, 0.3207, -1.368, 0.3903, -1.361, 0.1737, -0.1637, 0.9223, -0.1795, 1.026, -1.359, 1.058, -1.369, 0.9854, -0.1836, 0.6675, -0.1708, 0.3443, -1.355, 0.3716, -1.353, 0.7116, -0.1375, -0.03243, -0.1276, 0.0838, -1.361, 0.1737, -1.36, -0.01293, -0.1458, 0.6521, -0.1637, 0.9223, -1.369, 0.9854, -1.371, 0.7384, -0.187, 0.9277, -0.1836, 0.6675, -1.353, 0.7116, -1.351, 0.9732, -1.653, 1.048, -1.67, 0.9384, -1.925, 0.9134, -1.913, 1.06, -1.359, 1.058, -1.351, 0.9732, -1.67, 0.9384, -1.653, 1.048, -1.355, 0.3716, -1.356, 0.1514, -1.682, 0.1311, -1.687, 0.375, -1.361, 0.1737, -1.368, 0.3903, -1.638, 0.4057, -1.652, 0.1463, -1.369, 0.9854, -1.359, 1.058, -1.653, 1.048, -1.639, 0.9658, -1.353, 0.7116, -1.355, 0.3716, -1.687, 0.375, -1.683, 0.682, -1.36, -0.01293, -1.361, 0.1737, -1.652, 0.1463, -1.668, 0.04254, -1.371, 0.7384, -1.369, 0.9854, -1.639, 0.9658, -1.633, 0.7202, -1.351, 0.9732, -1.353, 0.7116, -1.683, 0.682, -1.67, 0.9384, -1.356, 0.1514, -1.36, -0.01293, -1.668, 0.04254, -1.682, 0.1311, -1.912, 0.1347, -1.902, 0.4307, -4.586, 0.4676, -4.584, 0.1576, -1.687, 0.375, -1.682, 0.1311, -1.935, 0.05529, -1.939, 0.2962, -1.652, 0.1463, -1.638, 0.4057, -1.902, 0.4307, -1.912, 0.1347, -1.639, 0.9658, -1.653, 1.048, -1.913, 1.06, -1.902, 1.005, -1.683, 0.682, -1.687, 0.375, -1.939, 0.2962, -1.935, 0.6226, -1.668, 0.04254, -1.652, 0.1463, -1.912, 0.1347, -1.925, -0.00784, -1.633, 0.7202, -1.639, 0.9658, -1.902, 1.005, -1.898, 0.7644, -1.67, 0.9384, -1.683, 0.682, -1.935, 0.6226, -1.925, 0.9134, -1.682, 0.1311, -1.668, 0.04254, -1.925, -0.00784, -1.935, 0.05529, -1.638, 0.4057, -1.633, 0.7202, -1.898, 0.7644, -1.902, 0.4307, -4.578, 1.025, -4.571, 1.056, -5.085, 1.028, -5.093, 1.008, -1.902, 1.005, -1.913, 1.06, -4.571, 1.056, -4.578, 1.025, -1.935, 0.6226, -1.939, 0.2962, -4.567, 0.2587, -4.564, 0.5835, -1.925, -0.00784, -1.912, 0.1347, -4.584, 0.1576, -4.579, -0.007826, -1.898, 0.7644, -1.902, 1.005, -4.578, 1.025, -4.584, 0.8005, -1.925, 0.9134, -1.935, 0.6226, -4.564, 0.5835, -4.566, 0.887, -1.935, 0.05529, -1.925, -0.00784, -4.579, -0.007826, -4.572, 0.03251, -1.902, 0.4307, -1.898, 0.7644, -4.584, 0.8005, -4.586, 0.4676, -1.913, 1.06, -1.925, 0.9134, -4.566, 0.887, -4.571, 1.056, -1.939, 0.2962, -1.935, 0.05529, -4.572, 0.03251, -4.567, 0.2587, -5.077, 0.54, -5.08, 0.2166, -5.671, 0.1906, -5.675, 0.508, -4.564, 0.5835, -4.567, 0.2587, -5.08, 0.2166, -5.077, 0.54, -4.579, -0.007826, -4.584, 0.1576, -5.1, 0.1445, -5.094, -0.03126, -4.584, 0.8005, -4.578, 1.025, -5.093, 1.008, -5.099, 0.7911, -4.566, 0.887, -4.564, 0.5835, -5.077, 0.54, -5.079, 0.8486, -4.572, 0.03251, -4.579, -0.007826, -5.094, -0.03126, -5.086, -0.002012, -4.586, 0.4676, -4.584, 0.8005, -5.099, 0.7911, -5.102, 0.46, -4.571, 1.056, -4.566, 0.887, -5.079, 0.8486, -5.085, 1.028, -4.567, 0.2587, -4.572, 0.03251, -5.086, -0.002012, -5.08, 0.2166, -4.584, 0.1576, -4.586, 0.4676, -5.102, 0.46, -5.1, 0.1445, -5.648, -0.03402, -5.638, 0.1499, -6.289, 0.2154, -6.282, 0.01045, -5.094, -0.03126, -5.1, 0.1445, -5.638, 0.1499, -5.648, -0.03402, -5.099, 0.7911, -5.093, 1.008, -5.649, 0.9952, -5.639, 0.7902, -5.079, 0.8486, -5.077, 0.54, -5.675, 0.508, -5.672, 0.8175, -5.086, -0.002012, -5.094, -0.03126, -5.648, -0.03402, -5.66, -0.01692, -5.102, 0.46, -5.099, 0.7911, -5.639, 0.7902, -5.634, 0.466, -5.085, 1.028, -5.079, 0.8486, -5.672, 0.8175, -5.662, 1.004, -5.08, 0.2166, -5.086, -0.002012, -5.66, -0.01692, -5.671, 0.1906, -5.1, 0.1445, -5.102, 0.46, -5.634, 0.466, -5.638, 0.1499, -5.093, 1.008, -5.085, 1.028, -5.662, 1.004, -5.649, 0.9952, -6.263, 0.4758, -6.267, 0.1735, -6.274, -0.004733, -6.282, 0.01045, -6.289, 0.2154, -6.291, 0.532, -6.288, 0.8373, -6.28, 1.013, -6.272, 0.9938, -6.265, 0.7884, -5.639, 0.7902, -5.649, 0.9952, -6.28, 1.013, -6.288, 0.8373, -5.672, 0.8175, -5.675, 0.508, -6.263, 0.4758, -6.265, 0.7884, -5.66, -0.01692, -5.648, -0.03402, -6.282, 0.01045, -6.274, -0.004733, -5.634, 0.466, -5.639, 0.7902, -6.288, 0.8373, -6.291, 0.532, -5.662, 1.004, -5.672, 0.8175, -6.265, 0.7884, -6.272, 0.9938, -5.671, 0.1906, -5.66, -0.01692, -6.274, -0.004733, -6.267, 0.1735, -5.638, 0.1499, -5.634, 0.466, -6.291, 0.532, -6.289, 0.2154, -5.649, 0.9952, -5.662, 1.004, -6.272, 0.9938, -6.28, 1.013, -5.675, 0.508, -5.671, 0.1906, -6.267, 0.1735, -6.263, 0.4758, 1.348, 0.123, 1.308, 0.06984, 1.076, 0.07429, 1.106, 0.06498, 1.487, 0.8787, 1.461, 0.547, 1.176, 0.438, 1.202, 0.8043, 1.297, 0.8997, 1.315, 1.088, 1.102, 1.072, 1.081, 0.9169, 1.308, 0.06984, 1.292, 0.267, 1.065, 0.2965, 1.076, 0.07429, 1.461, 0.547, 1.415, 0.2878, 1.149, 0.2079, 1.176, 0.438, 1.315, 1.088, 1.391, 1.042, 1.15, 1.009, 1.102, 1.072, 1.292, 0.267, 1.288, 0.5849, 1.066, 0.6196, 1.065, 0.2965, 1.415, 0.2878, 1.348, 0.123, 1.106, 0.06498, 1.149, 0.2079, 1.391, 1.042, 1.487, 0.8787, 1.202, 0.8043, 1.15, 1.009, 1.288, 0.5849, 1.297, 0.8997, 1.081, 0.9169, 1.066, 0.6196, 2.103, 0.7039, 2.111, 0.4113, 1.786, 0.4792, 1.795, 0.7913, 2.146, 1.023, 2.129, 1.11, 1.722, 1.099, 1.721, 0.9613, 2.15, 0.1417, 2.159, 0.4236, 1.726, 0.3453, 1.729, 0.1057, 2.111, 0.4113, 2.116, 0.1076, 1.766, 0.1977, 1.786, 0.4792, 2.129, 1.11, 2.112, 0.9876, 1.752, 1.015, 1.722, 1.099, 2.159, 0.4236, 2.157, 0.7603, 1.723, 0.6726, 1.726, 0.3453, 2.116, 0.1076, 2.115, -0.01589, 1.731, 0.05356, 1.766, 0.1977, 2.112, 0.9876, 2.103, 0.7039, 1.795, 0.7913, 1.752, 1.015, 2.157, 0.7603, 2.146, 1.023, 1.721, 0.9613, 1.723, 0.6726, 2.115, -0.01589, 2.15, 0.1417, 1.729, 0.1057, 1.731, 0.05356])
me_cylinder_002.materials.append(mat_material)
me_cylinder_002.use_remesh_preserve_volume = False
me_cylinder_002.use_remesh_preserve_attributes = False
me_cylinder_002.use_mirror_vertex_groups = False
me_cylinder_002.update()

# ---- objects
ob_light = bpy.data.objects.new('Light', light_light)
ob_aquarium_pump = bpy.data.objects.new('Aquarium Pump', me_cylinder)
ob_nut = bpy.data.objects.new('Nut', me_cylinder_001)
ob_pipe = bpy.data.objects.new('Pipe', me_cylinder_002)

# ---- transforms, parenting, visibility, modifiers, constraints
ob_light.location = (5.29, -4.527, 10.1)
ob_light.rotation_euler = (0.6503, 0.05522, 1.866)
ob_light.scale = (0.6167, 0.6167, 0.6167)
ob_light.lock_rotations_4d = False
ob_light.empty_display_type = 'ARROWS'
ob_light.color = (0.0, 0.0, 0.0, 0.0)
ob_light.lineart.crease_threshold = 0.0
ob_aquarium_pump.location = (1.254, -1.073, 2.395)
ob_aquarium_pump.scale = (0.6167, 0.6167, 0.6167)
ob_aquarium_pump.lineart.crease_threshold = 0.0
ob_nut.parent = ob_aquarium_pump
ob_nut.location = (0.0355, 0.0, -0.09467)
ob_nut.lineart.crease_threshold = 0.0
ob_pipe.parent = ob_aquarium_pump
ob_pipe.location = (9.537e-07, 0.848, 10.47)
ob_pipe.scale = (0.3781, 0.3781, 0.3781)
ob_pipe.lineart.crease_threshold = 0.0

# ---- collection membership
col_aquarium_pump.objects.link(ob_light)
col_aquarium_pump.objects.link(ob_aquarium_pump)
col_aquarium_pump.objects.link(ob_nut)
col_aquarium_pump.objects.link(ob_pipe)

# ---- scene / render settings (as saved in the file)
scene.frame_start = 1; scene.frame_end = 250; scene.frame_set(1)
scene.render.engine = 'BLENDER_EEVEE_NEXT'
scene.cycles.use_denoising = False
scene.cycles.samples = 128
scene.cycles.sampling_pattern = 'TABULATED_SOBOL'
scene.cycles.use_adaptive_sampling = False
scene.cycles.use_light_tree = False
scene.view_settings.view_transform = 'Filmic'
bpy.context.view_layer.update()

# ---- added for rendering (the .blend has no active camera): camera
cam_auto = bpy.data.cameras.new('AutoCamera')
cam_auto.lens = 50.0
cam_auto.sensor_width = 36.0
cam_auto.clip_end = 1000.0
ob_auto_camera = bpy.data.objects.new('AutoCamera', cam_auto)
scene.collection.objects.link(ob_auto_camera)
ob_auto_camera.location = (11.2808, -19.9727, 15.2273)
ob_auto_camera.rotation_euler = (1.09748, -7.21219e-08, 0.694738)
scene.camera = ob_auto_camera
bpy.context.view_layer.update()
